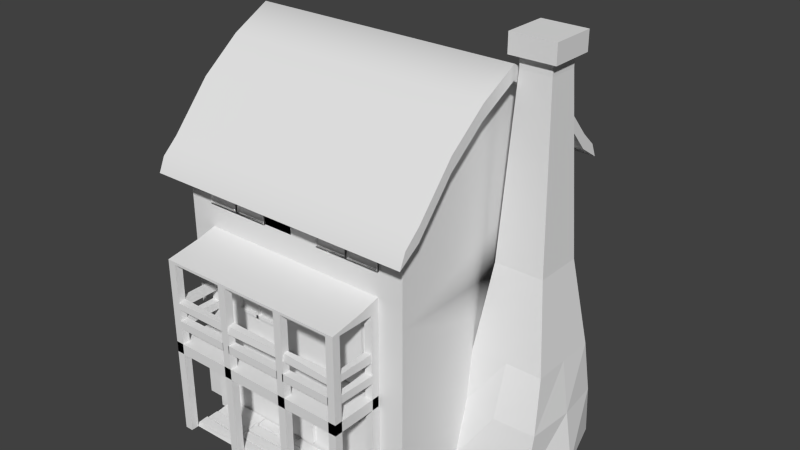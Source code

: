 # Source: Talo.blend  (saved by Blender 2.76.0; exported with 4.5.12 LTS)
import bpy
from mathutils import Matrix  # noqa: F401  (used for matrix-valued properties, if any)

bpy.ops.wm.read_factory_settings(use_empty=True)
scene = bpy.context.scene
scene.name = 'Scene'

# ---- collections
col_collection_1 = bpy.data.collections.new('Collection 1'); scene.collection.children.link(col_collection_1)

# ---- materials (node trees are filled in below, after node groups)
mat_material_072 = bpy.data.materials.new('Material.072')
mat_material_072.alpha_threshold = 0.0
mat_material_072.roughness = 0.5
mat_material_072.line_color = (0.0, 0.0, 0.0, 1.0)
mat_material_073 = bpy.data.materials.new('Material.073')
mat_material_073.alpha_threshold = 0.0
mat_material_073.roughness = 0.5
mat_material_073.line_color = (0.0, 0.0, 0.0, 1.0)
mat_material_074 = bpy.data.materials.new('Material.074')
mat_material_074.alpha_threshold = 0.0
mat_material_074.roughness = 0.5
mat_material_074.line_color = (0.0, 0.0, 0.0, 1.0)
mat_material_075 = bpy.data.materials.new('Material.075')
mat_material_075.alpha_threshold = 0.0
mat_material_075.roughness = 0.5
mat_material_075.line_color = (0.0, 0.0, 0.0, 1.0)
mat_material_076 = bpy.data.materials.new('Material.076')
mat_material_076.alpha_threshold = 0.0
mat_material_076.roughness = 0.5
mat_material_076.line_color = (0.0, 0.0, 0.0, 1.0)
mat_material_077 = bpy.data.materials.new('Material.077')
mat_material_077.alpha_threshold = 0.0
mat_material_077.roughness = 0.5
mat_material_077.line_color = (0.0, 0.0, 0.0, 1.0)
mat_material_078 = bpy.data.materials.new('Material.078')
mat_material_078.alpha_threshold = 0.0
mat_material_078.roughness = 0.5
mat_material_078.line_color = (0.0, 0.0, 0.0, 1.0)
mat_material_079 = bpy.data.materials.new('Material.079')
mat_material_079.alpha_threshold = 0.0
mat_material_079.roughness = 0.5
mat_material_079.line_color = (0.0, 0.0, 0.0, 1.0)
mat_material_080 = bpy.data.materials.new('Material.080')
mat_material_080.alpha_threshold = 0.0
mat_material_080.roughness = 0.5
mat_material_080.line_color = (0.0, 0.0, 0.0, 1.0)
mat_material_081 = bpy.data.materials.new('Material.081')
mat_material_081.alpha_threshold = 0.0
mat_material_081.roughness = 0.5
mat_material_081.line_color = (0.0, 0.0, 0.0, 1.0)
mat_material_082 = bpy.data.materials.new('Material.082')
mat_material_082.alpha_threshold = 0.0
mat_material_082.roughness = 0.5
mat_material_082.line_color = (0.0, 0.0, 0.0, 1.0)
mat_material_083 = bpy.data.materials.new('Material.083')
mat_material_083.alpha_threshold = 0.0
mat_material_083.roughness = 0.5
mat_material_083.line_color = (0.0, 0.0, 0.0, 1.0)
mat_material_084 = bpy.data.materials.new('Material.084')
mat_material_084.alpha_threshold = 0.0
mat_material_084.roughness = 0.5
mat_material_084.line_color = (0.0, 0.0, 0.0, 1.0)
mat_material_085 = bpy.data.materials.new('Material.085')
mat_material_085.alpha_threshold = 0.0
mat_material_085.roughness = 0.5
mat_material_085.line_color = (0.0, 0.0, 0.0, 1.0)
mat_material_086 = bpy.data.materials.new('Material.086')
mat_material_086.alpha_threshold = 0.0
mat_material_086.roughness = 0.5
mat_material_086.line_color = (0.0, 0.0, 0.0, 1.0)
mat_material_087 = bpy.data.materials.new('Material.087')
mat_material_087.alpha_threshold = 0.0
mat_material_087.roughness = 0.5
mat_material_087.line_color = (0.0, 0.0, 0.0, 1.0)
mat_material_088 = bpy.data.materials.new('Material.088')
mat_material_088.alpha_threshold = 0.0
mat_material_088.roughness = 0.5
mat_material_088.line_color = (0.0, 0.0, 0.0, 1.0)
mat_material_089 = bpy.data.materials.new('Material.089')
mat_material_089.alpha_threshold = 0.0
mat_material_089.roughness = 0.5
mat_material_089.line_color = (0.0, 0.0, 0.0, 1.0)
mat_material_090 = bpy.data.materials.new('Material.090')
mat_material_090.alpha_threshold = 0.0
mat_material_090.roughness = 0.5
mat_material_090.line_color = (0.0, 0.0, 0.0, 1.0)
mat_material_091 = bpy.data.materials.new('Material.091')
mat_material_091.alpha_threshold = 0.0
mat_material_091.roughness = 0.5
mat_material_091.line_color = (0.0, 0.0, 0.0, 1.0)
mat_material_092 = bpy.data.materials.new('Material.092')
mat_material_092.alpha_threshold = 0.0
mat_material_092.roughness = 0.5
mat_material_092.line_color = (0.0, 0.0, 0.0, 1.0)
mat_material_093 = bpy.data.materials.new('Material.093')
mat_material_093.alpha_threshold = 0.0
mat_material_093.roughness = 0.5
mat_material_093.line_color = (0.0, 0.0, 0.0, 1.0)
mat_material_094 = bpy.data.materials.new('Material.094')
mat_material_094.alpha_threshold = 0.0
mat_material_094.roughness = 0.5
mat_material_094.line_color = (0.0, 0.0, 0.0, 1.0)
mat_material_095 = bpy.data.materials.new('Material.095')
mat_material_095.alpha_threshold = 0.0
mat_material_095.roughness = 0.5
mat_material_095.line_color = (0.0, 0.0, 0.0, 1.0)
mat_material_096 = bpy.data.materials.new('Material.096')
mat_material_096.alpha_threshold = 0.0
mat_material_096.roughness = 0.5
mat_material_096.line_color = (0.0, 0.0, 0.0, 1.0)
mat_material_097 = bpy.data.materials.new('Material.097')
mat_material_097.alpha_threshold = 0.0
mat_material_097.roughness = 0.5
mat_material_097.line_color = (0.0, 0.0, 0.0, 1.0)
mat_material_098 = bpy.data.materials.new('Material.098')
mat_material_098.alpha_threshold = 0.0
mat_material_098.roughness = 0.5
mat_material_098.line_color = (0.0, 0.0, 0.0, 1.0)
mat_material_099 = bpy.data.materials.new('Material.099')
mat_material_099.alpha_threshold = 0.0
mat_material_099.roughness = 0.5
mat_material_099.line_color = (0.0, 0.0, 0.0, 1.0)
mat_material_100 = bpy.data.materials.new('Material.100')
mat_material_100.alpha_threshold = 0.0
mat_material_100.roughness = 0.5
mat_material_100.line_color = (0.0, 0.0, 0.0, 1.0)
mat_material_007 = bpy.data.materials.new('Material.007')
mat_material_007.alpha_threshold = 0.0
mat_material_007.roughness = 0.5
mat_material_007.line_color = (0.0, 0.0, 0.0, 1.0)
mat_material = bpy.data.materials.new('Material')
mat_material.alpha_threshold = 0.0
mat_material.roughness = 0.5
mat_material.line_color = (0.0, 0.0, 0.0, 1.0)
mat_material_001 = bpy.data.materials.new('Material.001')
mat_material_001.alpha_threshold = 0.0
mat_material_001.roughness = 0.5
mat_material_001.line_color = (0.0, 0.0, 0.0, 1.0)
mat_material_004 = bpy.data.materials.new('Material.004')
mat_material_004.alpha_threshold = 0.0
mat_material_004.roughness = 0.5
mat_material_004.line_color = (0.0, 0.0, 0.0, 1.0)
mat_material_005 = bpy.data.materials.new('Material.005')
mat_material_005.alpha_threshold = 0.0
mat_material_005.roughness = 0.5
mat_material_005.line_color = (0.0, 0.0, 0.0, 1.0)
mat_material_008 = bpy.data.materials.new('Material.008')
mat_material_008.alpha_threshold = 0.0
mat_material_008.roughness = 0.5
mat_material_008.line_color = (0.0, 0.0, 0.0, 1.0)
mat_material_002 = bpy.data.materials.new('Material.002')
mat_material_002.alpha_threshold = 0.0
mat_material_002.roughness = 0.5
mat_material_002.line_color = (0.0, 0.0, 0.0, 1.0)
mat_material_003 = bpy.data.materials.new('Material.003')
mat_material_003.alpha_threshold = 0.0
mat_material_003.roughness = 0.5
mat_material_003.line_color = (0.0, 0.0, 0.0, 1.0)
mat_material_009 = bpy.data.materials.new('Material.009')
mat_material_009.alpha_threshold = 0.0
mat_material_009.roughness = 0.5
mat_material_009.line_color = (0.0, 0.0, 0.0, 1.0)
mat_material_010 = bpy.data.materials.new('Material.010')
mat_material_010.alpha_threshold = 0.0
mat_material_010.roughness = 0.5
mat_material_010.line_color = (0.0, 0.0, 0.0, 1.0)
mat_material_011 = bpy.data.materials.new('Material.011')
mat_material_011.alpha_threshold = 0.0
mat_material_011.roughness = 0.5
mat_material_011.line_color = (0.0, 0.0, 0.0, 1.0)
mat_material_012 = bpy.data.materials.new('Material.012')
mat_material_012.alpha_threshold = 0.0
mat_material_012.roughness = 0.5
mat_material_012.line_color = (0.0, 0.0, 0.0, 1.0)
mat_material_013 = bpy.data.materials.new('Material.013')
mat_material_013.alpha_threshold = 0.0
mat_material_013.roughness = 0.5
mat_material_013.line_color = (0.0, 0.0, 0.0, 1.0)
mat_material_014 = bpy.data.materials.new('Material.014')
mat_material_014.alpha_threshold = 0.0
mat_material_014.roughness = 0.5
mat_material_014.line_color = (0.0, 0.0, 0.0, 1.0)
mat_material_056 = bpy.data.materials.new('Material.056')
mat_material_056.alpha_threshold = 0.0
mat_material_056.roughness = 0.5
mat_material_056.line_color = (0.0, 0.0, 0.0, 1.0)
mat_material_057 = bpy.data.materials.new('Material.057')
mat_material_057.alpha_threshold = 0.0
mat_material_057.roughness = 0.5
mat_material_057.line_color = (0.0, 0.0, 0.0, 1.0)
mat_material_058 = bpy.data.materials.new('Material.058')
mat_material_058.alpha_threshold = 0.0
mat_material_058.roughness = 0.5
mat_material_058.line_color = (0.0, 0.0, 0.0, 1.0)
mat_material_059 = bpy.data.materials.new('Material.059')
mat_material_059.alpha_threshold = 0.0
mat_material_059.roughness = 0.5
mat_material_059.line_color = (0.0, 0.0, 0.0, 1.0)
mat_material_060 = bpy.data.materials.new('Material.060')
mat_material_060.alpha_threshold = 0.0
mat_material_060.roughness = 0.5
mat_material_060.line_color = (0.0, 0.0, 0.0, 1.0)
mat_material_061 = bpy.data.materials.new('Material.061')
mat_material_061.alpha_threshold = 0.0
mat_material_061.roughness = 0.5
mat_material_061.line_color = (0.0, 0.0, 0.0, 1.0)
mat_material_062 = bpy.data.materials.new('Material.062')
mat_material_062.alpha_threshold = 0.0
mat_material_062.roughness = 0.5
mat_material_062.line_color = (0.0, 0.0, 0.0, 1.0)
mat_material_063 = bpy.data.materials.new('Material.063')
mat_material_063.alpha_threshold = 0.0
mat_material_063.roughness = 0.5
mat_material_063.line_color = (0.0, 0.0, 0.0, 1.0)
mat_material_064 = bpy.data.materials.new('Material.064')
mat_material_064.alpha_threshold = 0.0
mat_material_064.roughness = 0.5
mat_material_064.line_color = (0.0, 0.0, 0.0, 1.0)
mat_material_065 = bpy.data.materials.new('Material.065')
mat_material_065.alpha_threshold = 0.0
mat_material_065.roughness = 0.5
mat_material_065.line_color = (0.0, 0.0, 0.0, 1.0)
mat_material_066 = bpy.data.materials.new('Material.066')
mat_material_066.alpha_threshold = 0.0
mat_material_066.roughness = 0.5
mat_material_066.line_color = (0.0, 0.0, 0.0, 1.0)
mat_material_067 = bpy.data.materials.new('Material.067')
mat_material_067.alpha_threshold = 0.0
mat_material_067.roughness = 0.5
mat_material_067.line_color = (0.0, 0.0, 0.0, 1.0)
mat_material_068 = bpy.data.materials.new('Material.068')
mat_material_068.alpha_threshold = 0.0
mat_material_068.roughness = 0.5
mat_material_068.line_color = (0.0, 0.0, 0.0, 1.0)
mat_material_069 = bpy.data.materials.new('Material.069')
mat_material_069.alpha_threshold = 0.0
mat_material_069.roughness = 0.5
mat_material_069.line_color = (0.0, 0.0, 0.0, 1.0)
mat_material_016 = bpy.data.materials.new('Material.016')
mat_material_016.alpha_threshold = 0.0
mat_material_016.roughness = 0.5
mat_material_016.line_color = (0.0, 0.0, 0.0, 1.0)
mat_material_188 = bpy.data.materials.new('Material.188')
mat_material_188.alpha_threshold = 0.0
mat_material_188.roughness = 0.5
mat_material_188.line_color = (0.0, 0.0, 0.0, 1.0)
mat_material_189 = bpy.data.materials.new('Material.189')
mat_material_189.alpha_threshold = 0.0
mat_material_189.roughness = 0.5
mat_material_189.line_color = (0.0, 0.0, 0.0, 1.0)
mat_material_190 = bpy.data.materials.new('Material.190')
mat_material_190.alpha_threshold = 0.0
mat_material_190.roughness = 0.5
mat_material_190.line_color = (0.0, 0.0, 0.0, 1.0)
mat_material_191 = bpy.data.materials.new('Material.191')
mat_material_191.alpha_threshold = 0.0
mat_material_191.roughness = 0.5
mat_material_191.line_color = (0.0, 0.0, 0.0, 1.0)
mat_material_192 = bpy.data.materials.new('Material.192')
mat_material_192.alpha_threshold = 0.0
mat_material_192.roughness = 0.5
mat_material_192.line_color = (0.0, 0.0, 0.0, 1.0)
mat_material_193 = bpy.data.materials.new('Material.193')
mat_material_193.alpha_threshold = 0.0
mat_material_193.roughness = 0.5
mat_material_193.line_color = (0.0, 0.0, 0.0, 1.0)
mat_material_194 = bpy.data.materials.new('Material.194')
mat_material_194.alpha_threshold = 0.0
mat_material_194.roughness = 0.5
mat_material_194.line_color = (0.0, 0.0, 0.0, 1.0)
mat_material_195 = bpy.data.materials.new('Material.195')
mat_material_195.alpha_threshold = 0.0
mat_material_195.roughness = 0.5
mat_material_195.line_color = (0.0, 0.0, 0.0, 1.0)
mat_material_196 = bpy.data.materials.new('Material.196')
mat_material_196.alpha_threshold = 0.0
mat_material_196.roughness = 0.5
mat_material_196.line_color = (0.0, 0.0, 0.0, 1.0)
mat_material_197 = bpy.data.materials.new('Material.197')
mat_material_197.alpha_threshold = 0.0
mat_material_197.roughness = 0.5
mat_material_197.line_color = (0.0, 0.0, 0.0, 1.0)
mat_material_198 = bpy.data.materials.new('Material.198')
mat_material_198.alpha_threshold = 0.0
mat_material_198.roughness = 0.5
mat_material_198.line_color = (0.0, 0.0, 0.0, 1.0)
mat_material_199 = bpy.data.materials.new('Material.199')
mat_material_199.alpha_threshold = 0.0
mat_material_199.roughness = 0.5
mat_material_199.line_color = (0.0, 0.0, 0.0, 1.0)
mat_material_200 = bpy.data.materials.new('Material.200')
mat_material_200.alpha_threshold = 0.0
mat_material_200.roughness = 0.5
mat_material_200.line_color = (0.0, 0.0, 0.0, 1.0)
mat_material_201 = bpy.data.materials.new('Material.201')
mat_material_201.alpha_threshold = 0.0
mat_material_201.roughness = 0.5
mat_material_201.line_color = (0.0, 0.0, 0.0, 1.0)
mat_material_202 = bpy.data.materials.new('Material.202')
mat_material_202.alpha_threshold = 0.0
mat_material_202.roughness = 0.5
mat_material_202.line_color = (0.0, 0.0, 0.0, 1.0)
mat_material_203 = bpy.data.materials.new('Material.203')
mat_material_203.alpha_threshold = 0.0
mat_material_203.roughness = 0.5
mat_material_203.line_color = (0.0, 0.0, 0.0, 1.0)
mat_material_204 = bpy.data.materials.new('Material.204')
mat_material_204.alpha_threshold = 0.0
mat_material_204.roughness = 0.5
mat_material_204.line_color = (0.0, 0.0, 0.0, 1.0)
mat_material_205 = bpy.data.materials.new('Material.205')
mat_material_205.alpha_threshold = 0.0
mat_material_205.roughness = 0.5
mat_material_205.line_color = (0.0, 0.0, 0.0, 1.0)
mat_material_206 = bpy.data.materials.new('Material.206')
mat_material_206.alpha_threshold = 0.0
mat_material_206.roughness = 0.5
mat_material_206.line_color = (0.0, 0.0, 0.0, 1.0)
mat_material_207 = bpy.data.materials.new('Material.207')
mat_material_207.alpha_threshold = 0.0
mat_material_207.roughness = 0.5
mat_material_207.line_color = (0.0, 0.0, 0.0, 1.0)
mat_material_208 = bpy.data.materials.new('Material.208')
mat_material_208.alpha_threshold = 0.0
mat_material_208.roughness = 0.5
mat_material_208.line_color = (0.0, 0.0, 0.0, 1.0)
mat_material_209 = bpy.data.materials.new('Material.209')
mat_material_209.alpha_threshold = 0.0
mat_material_209.roughness = 0.5
mat_material_209.line_color = (0.0, 0.0, 0.0, 1.0)
mat_material_210 = bpy.data.materials.new('Material.210')
mat_material_210.alpha_threshold = 0.0
mat_material_210.roughness = 0.5
mat_material_210.line_color = (0.0, 0.0, 0.0, 1.0)
mat_material_211 = bpy.data.materials.new('Material.211')
mat_material_211.alpha_threshold = 0.0
mat_material_211.roughness = 0.5
mat_material_211.line_color = (0.0, 0.0, 0.0, 1.0)
mat_material_212 = bpy.data.materials.new('Material.212')
mat_material_212.alpha_threshold = 0.0
mat_material_212.roughness = 0.5
mat_material_212.line_color = (0.0, 0.0, 0.0, 1.0)
mat_material_213 = bpy.data.materials.new('Material.213')
mat_material_213.alpha_threshold = 0.0
mat_material_213.roughness = 0.5
mat_material_213.line_color = (0.0, 0.0, 0.0, 1.0)
mat_material_214 = bpy.data.materials.new('Material.214')
mat_material_214.alpha_threshold = 0.0
mat_material_214.roughness = 0.5
mat_material_214.line_color = (0.0, 0.0, 0.0, 1.0)
mat_material_215 = bpy.data.materials.new('Material.215')
mat_material_215.alpha_threshold = 0.0
mat_material_215.roughness = 0.5
mat_material_215.line_color = (0.0, 0.0, 0.0, 1.0)
mat_material_216 = bpy.data.materials.new('Material.216')
mat_material_216.alpha_threshold = 0.0
mat_material_216.roughness = 0.5
mat_material_216.line_color = (0.0, 0.0, 0.0, 1.0)
mat_material_217 = bpy.data.materials.new('Material.217')
mat_material_217.alpha_threshold = 0.0
mat_material_217.roughness = 0.5
mat_material_217.line_color = (0.0, 0.0, 0.0, 1.0)
mat_material_218 = bpy.data.materials.new('Material.218')
mat_material_218.alpha_threshold = 0.0
mat_material_218.roughness = 0.5
mat_material_218.line_color = (0.0, 0.0, 0.0, 1.0)
mat_material_219 = bpy.data.materials.new('Material.219')
mat_material_219.alpha_threshold = 0.0
mat_material_219.roughness = 0.5
mat_material_219.line_color = (0.0, 0.0, 0.0, 1.0)
mat_material_220 = bpy.data.materials.new('Material.220')
mat_material_220.alpha_threshold = 0.0
mat_material_220.roughness = 0.5
mat_material_220.line_color = (0.0, 0.0, 0.0, 1.0)
mat_material_221 = bpy.data.materials.new('Material.221')
mat_material_221.alpha_threshold = 0.0
mat_material_221.roughness = 0.5
mat_material_221.line_color = (0.0, 0.0, 0.0, 1.0)
mat_material_222 = bpy.data.materials.new('Material.222')
mat_material_222.alpha_threshold = 0.0
mat_material_222.roughness = 0.5
mat_material_222.line_color = (0.0, 0.0, 0.0, 1.0)
mat_material_223 = bpy.data.materials.new('Material.223')
mat_material_223.alpha_threshold = 0.0
mat_material_223.roughness = 0.5
mat_material_223.line_color = (0.0, 0.0, 0.0, 1.0)
mat_material_224 = bpy.data.materials.new('Material.224')
mat_material_224.alpha_threshold = 0.0
mat_material_224.roughness = 0.5
mat_material_224.line_color = (0.0, 0.0, 0.0, 1.0)
mat_material_225 = bpy.data.materials.new('Material.225')
mat_material_225.alpha_threshold = 0.0
mat_material_225.roughness = 0.5
mat_material_225.line_color = (0.0, 0.0, 0.0, 1.0)
mat_material_226 = bpy.data.materials.new('Material.226')
mat_material_226.alpha_threshold = 0.0
mat_material_226.roughness = 0.5
mat_material_226.line_color = (0.0, 0.0, 0.0, 1.0)
mat_material_227 = bpy.data.materials.new('Material.227')
mat_material_227.alpha_threshold = 0.0
mat_material_227.roughness = 0.5
mat_material_227.line_color = (0.0, 0.0, 0.0, 1.0)
mat_material_228 = bpy.data.materials.new('Material.228')
mat_material_228.alpha_threshold = 0.0
mat_material_228.roughness = 0.5
mat_material_228.line_color = (0.0, 0.0, 0.0, 1.0)
mat_material_229 = bpy.data.materials.new('Material.229')
mat_material_229.alpha_threshold = 0.0
mat_material_229.roughness = 0.5
mat_material_229.line_color = (0.0, 0.0, 0.0, 1.0)
mat_material_230 = bpy.data.materials.new('Material.230')
mat_material_230.alpha_threshold = 0.0
mat_material_230.roughness = 0.5
mat_material_230.line_color = (0.0, 0.0, 0.0, 1.0)
mat_material_231 = bpy.data.materials.new('Material.231')
mat_material_231.alpha_threshold = 0.0
mat_material_231.roughness = 0.5
mat_material_231.line_color = (0.0, 0.0, 0.0, 1.0)
mat_material_232 = bpy.data.materials.new('Material.232')
mat_material_232.alpha_threshold = 0.0
mat_material_232.roughness = 0.5
mat_material_232.line_color = (0.0, 0.0, 0.0, 1.0)
mat_material_233 = bpy.data.materials.new('Material.233')
mat_material_233.alpha_threshold = 0.0
mat_material_233.roughness = 0.5
mat_material_233.line_color = (0.0, 0.0, 0.0, 1.0)
mat_material_234 = bpy.data.materials.new('Material.234')
mat_material_234.alpha_threshold = 0.0
mat_material_234.roughness = 0.5
mat_material_234.line_color = (0.0, 0.0, 0.0, 1.0)
mat_material_235 = bpy.data.materials.new('Material.235')
mat_material_235.alpha_threshold = 0.0
mat_material_235.roughness = 0.5
mat_material_235.line_color = (0.0, 0.0, 0.0, 1.0)
mat_material_236 = bpy.data.materials.new('Material.236')
mat_material_236.alpha_threshold = 0.0
mat_material_236.roughness = 0.5
mat_material_236.line_color = (0.0, 0.0, 0.0, 1.0)
mat_material_237 = bpy.data.materials.new('Material.237')
mat_material_237.alpha_threshold = 0.0
mat_material_237.roughness = 0.5
mat_material_237.line_color = (0.0, 0.0, 0.0, 1.0)
mat_material_238 = bpy.data.materials.new('Material.238')
mat_material_238.alpha_threshold = 0.0
mat_material_238.roughness = 0.5
mat_material_238.line_color = (0.0, 0.0, 0.0, 1.0)
mat_material_239 = bpy.data.materials.new('Material.239')
mat_material_239.alpha_threshold = 0.0
mat_material_239.roughness = 0.5
mat_material_239.line_color = (0.0, 0.0, 0.0, 1.0)
mat_material_240 = bpy.data.materials.new('Material.240')
mat_material_240.alpha_threshold = 0.0
mat_material_240.roughness = 0.5
mat_material_240.line_color = (0.0, 0.0, 0.0, 1.0)
mat_material_241 = bpy.data.materials.new('Material.241')
mat_material_241.alpha_threshold = 0.0
mat_material_241.roughness = 0.5
mat_material_241.line_color = (0.0, 0.0, 0.0, 1.0)
mat_material_242 = bpy.data.materials.new('Material.242')
mat_material_242.alpha_threshold = 0.0
mat_material_242.roughness = 0.5
mat_material_242.line_color = (0.0, 0.0, 0.0, 1.0)
mat_material_243 = bpy.data.materials.new('Material.243')
mat_material_243.alpha_threshold = 0.0
mat_material_243.roughness = 0.5
mat_material_243.line_color = (0.0, 0.0, 0.0, 1.0)
mat_material_244 = bpy.data.materials.new('Material.244')
mat_material_244.alpha_threshold = 0.0
mat_material_244.roughness = 0.5
mat_material_244.line_color = (0.0, 0.0, 0.0, 1.0)
mat_material_245 = bpy.data.materials.new('Material.245')
mat_material_245.alpha_threshold = 0.0
mat_material_245.roughness = 0.5
mat_material_245.line_color = (0.0, 0.0, 0.0, 1.0)
mat_material_130 = bpy.data.materials.new('Material.130')
mat_material_130.alpha_threshold = 0.0
mat_material_130.roughness = 0.5
mat_material_130.line_color = (0.0, 0.0, 0.0, 1.0)
mat_material_131 = bpy.data.materials.new('Material.131')
mat_material_131.alpha_threshold = 0.0
mat_material_131.roughness = 0.5
mat_material_131.line_color = (0.0, 0.0, 0.0, 1.0)
mat_material_132 = bpy.data.materials.new('Material.132')
mat_material_132.alpha_threshold = 0.0
mat_material_132.roughness = 0.5
mat_material_132.line_color = (0.0, 0.0, 0.0, 1.0)
mat_material_133 = bpy.data.materials.new('Material.133')
mat_material_133.alpha_threshold = 0.0
mat_material_133.roughness = 0.5
mat_material_133.line_color = (0.0, 0.0, 0.0, 1.0)
mat_material_134 = bpy.data.materials.new('Material.134')
mat_material_134.alpha_threshold = 0.0
mat_material_134.roughness = 0.5
mat_material_134.line_color = (0.0, 0.0, 0.0, 1.0)
mat_material_135 = bpy.data.materials.new('Material.135')
mat_material_135.alpha_threshold = 0.0
mat_material_135.roughness = 0.5
mat_material_135.line_color = (0.0, 0.0, 0.0, 1.0)
mat_material_136 = bpy.data.materials.new('Material.136')
mat_material_136.alpha_threshold = 0.0
mat_material_136.roughness = 0.5
mat_material_136.line_color = (0.0, 0.0, 0.0, 1.0)
mat_material_137 = bpy.data.materials.new('Material.137')
mat_material_137.alpha_threshold = 0.0
mat_material_137.roughness = 0.5
mat_material_137.line_color = (0.0, 0.0, 0.0, 1.0)
mat_material_138 = bpy.data.materials.new('Material.138')
mat_material_138.alpha_threshold = 0.0
mat_material_138.roughness = 0.5
mat_material_138.line_color = (0.0, 0.0, 0.0, 1.0)
mat_material_139 = bpy.data.materials.new('Material.139')
mat_material_139.alpha_threshold = 0.0
mat_material_139.roughness = 0.5
mat_material_139.line_color = (0.0, 0.0, 0.0, 1.0)
mat_material_140 = bpy.data.materials.new('Material.140')
mat_material_140.alpha_threshold = 0.0
mat_material_140.roughness = 0.5
mat_material_140.line_color = (0.0, 0.0, 0.0, 1.0)
mat_material_141 = bpy.data.materials.new('Material.141')
mat_material_141.alpha_threshold = 0.0
mat_material_141.roughness = 0.5
mat_material_141.line_color = (0.0, 0.0, 0.0, 1.0)
mat_material_142 = bpy.data.materials.new('Material.142')
mat_material_142.alpha_threshold = 0.0
mat_material_142.roughness = 0.5
mat_material_142.line_color = (0.0, 0.0, 0.0, 1.0)
mat_material_143 = bpy.data.materials.new('Material.143')
mat_material_143.alpha_threshold = 0.0
mat_material_143.roughness = 0.5
mat_material_143.line_color = (0.0, 0.0, 0.0, 1.0)
mat_material_144 = bpy.data.materials.new('Material.144')
mat_material_144.alpha_threshold = 0.0
mat_material_144.roughness = 0.5
mat_material_144.line_color = (0.0, 0.0, 0.0, 1.0)
mat_material_145 = bpy.data.materials.new('Material.145')
mat_material_145.alpha_threshold = 0.0
mat_material_145.roughness = 0.5
mat_material_145.line_color = (0.0, 0.0, 0.0, 1.0)
mat_material_146 = bpy.data.materials.new('Material.146')
mat_material_146.alpha_threshold = 0.0
mat_material_146.roughness = 0.5
mat_material_146.line_color = (0.0, 0.0, 0.0, 1.0)
mat_material_147 = bpy.data.materials.new('Material.147')
mat_material_147.alpha_threshold = 0.0
mat_material_147.roughness = 0.5
mat_material_147.line_color = (0.0, 0.0, 0.0, 1.0)
mat_material_148 = bpy.data.materials.new('Material.148')
mat_material_148.alpha_threshold = 0.0
mat_material_148.roughness = 0.5
mat_material_148.line_color = (0.0, 0.0, 0.0, 1.0)
mat_material_149 = bpy.data.materials.new('Material.149')
mat_material_149.alpha_threshold = 0.0
mat_material_149.roughness = 0.5
mat_material_149.line_color = (0.0, 0.0, 0.0, 1.0)
mat_material_150 = bpy.data.materials.new('Material.150')
mat_material_150.alpha_threshold = 0.0
mat_material_150.roughness = 0.5
mat_material_150.line_color = (0.0, 0.0, 0.0, 1.0)
mat_material_151 = bpy.data.materials.new('Material.151')
mat_material_151.alpha_threshold = 0.0
mat_material_151.roughness = 0.5
mat_material_151.line_color = (0.0, 0.0, 0.0, 1.0)
mat_material_152 = bpy.data.materials.new('Material.152')
mat_material_152.alpha_threshold = 0.0
mat_material_152.roughness = 0.5
mat_material_152.line_color = (0.0, 0.0, 0.0, 1.0)
mat_material_153 = bpy.data.materials.new('Material.153')
mat_material_153.alpha_threshold = 0.0
mat_material_153.roughness = 0.5
mat_material_153.line_color = (0.0, 0.0, 0.0, 1.0)
mat_material_154 = bpy.data.materials.new('Material.154')
mat_material_154.alpha_threshold = 0.0
mat_material_154.roughness = 0.5
mat_material_154.line_color = (0.0, 0.0, 0.0, 1.0)
mat_material_155 = bpy.data.materials.new('Material.155')
mat_material_155.alpha_threshold = 0.0
mat_material_155.roughness = 0.5
mat_material_155.line_color = (0.0, 0.0, 0.0, 1.0)
mat_material_156 = bpy.data.materials.new('Material.156')
mat_material_156.alpha_threshold = 0.0
mat_material_156.roughness = 0.5
mat_material_156.line_color = (0.0, 0.0, 0.0, 1.0)
mat_material_157 = bpy.data.materials.new('Material.157')
mat_material_157.alpha_threshold = 0.0
mat_material_157.roughness = 0.5
mat_material_157.line_color = (0.0, 0.0, 0.0, 1.0)
mat_material_158 = bpy.data.materials.new('Material.158')
mat_material_158.alpha_threshold = 0.0
mat_material_158.roughness = 0.5
mat_material_158.line_color = (0.0, 0.0, 0.0, 1.0)
mat_material_159 = bpy.data.materials.new('Material.159')
mat_material_159.alpha_threshold = 0.0
mat_material_159.roughness = 0.5
mat_material_159.line_color = (0.0, 0.0, 0.0, 1.0)
mat_material_160 = bpy.data.materials.new('Material.160')
mat_material_160.alpha_threshold = 0.0
mat_material_160.roughness = 0.5
mat_material_160.line_color = (0.0, 0.0, 0.0, 1.0)
mat_material_161 = bpy.data.materials.new('Material.161')
mat_material_161.alpha_threshold = 0.0
mat_material_161.roughness = 0.5
mat_material_161.line_color = (0.0, 0.0, 0.0, 1.0)
mat_material_162 = bpy.data.materials.new('Material.162')
mat_material_162.alpha_threshold = 0.0
mat_material_162.roughness = 0.5
mat_material_162.line_color = (0.0, 0.0, 0.0, 1.0)
mat_material_163 = bpy.data.materials.new('Material.163')
mat_material_163.alpha_threshold = 0.0
mat_material_163.roughness = 0.5
mat_material_163.line_color = (0.0, 0.0, 0.0, 1.0)
mat_material_164 = bpy.data.materials.new('Material.164')
mat_material_164.alpha_threshold = 0.0
mat_material_164.roughness = 0.5
mat_material_164.line_color = (0.0, 0.0, 0.0, 1.0)
mat_material_165 = bpy.data.materials.new('Material.165')
mat_material_165.alpha_threshold = 0.0
mat_material_165.roughness = 0.5
mat_material_165.line_color = (0.0, 0.0, 0.0, 1.0)
mat_material_166 = bpy.data.materials.new('Material.166')
mat_material_166.alpha_threshold = 0.0
mat_material_166.roughness = 0.5
mat_material_166.line_color = (0.0, 0.0, 0.0, 1.0)
mat_material_167 = bpy.data.materials.new('Material.167')
mat_material_167.alpha_threshold = 0.0
mat_material_167.roughness = 0.5
mat_material_167.line_color = (0.0, 0.0, 0.0, 1.0)
mat_material_168 = bpy.data.materials.new('Material.168')
mat_material_168.alpha_threshold = 0.0
mat_material_168.roughness = 0.5
mat_material_168.line_color = (0.0, 0.0, 0.0, 1.0)
mat_material_169 = bpy.data.materials.new('Material.169')
mat_material_169.alpha_threshold = 0.0
mat_material_169.roughness = 0.5
mat_material_169.line_color = (0.0, 0.0, 0.0, 1.0)
mat_material_170 = bpy.data.materials.new('Material.170')
mat_material_170.alpha_threshold = 0.0
mat_material_170.roughness = 0.5
mat_material_170.line_color = (0.0, 0.0, 0.0, 1.0)
mat_material_171 = bpy.data.materials.new('Material.171')
mat_material_171.alpha_threshold = 0.0
mat_material_171.roughness = 0.5
mat_material_171.line_color = (0.0, 0.0, 0.0, 1.0)
mat_material_172 = bpy.data.materials.new('Material.172')
mat_material_172.alpha_threshold = 0.0
mat_material_172.roughness = 0.5
mat_material_172.line_color = (0.0, 0.0, 0.0, 1.0)
mat_material_173 = bpy.data.materials.new('Material.173')
mat_material_173.alpha_threshold = 0.0
mat_material_173.roughness = 0.5
mat_material_173.line_color = (0.0, 0.0, 0.0, 1.0)
mat_material_174 = bpy.data.materials.new('Material.174')
mat_material_174.alpha_threshold = 0.0
mat_material_174.roughness = 0.5
mat_material_174.line_color = (0.0, 0.0, 0.0, 1.0)
mat_material_175 = bpy.data.materials.new('Material.175')
mat_material_175.alpha_threshold = 0.0
mat_material_175.roughness = 0.5
mat_material_175.line_color = (0.0, 0.0, 0.0, 1.0)
mat_material_176 = bpy.data.materials.new('Material.176')
mat_material_176.alpha_threshold = 0.0
mat_material_176.roughness = 0.5
mat_material_176.line_color = (0.0, 0.0, 0.0, 1.0)
mat_material_177 = bpy.data.materials.new('Material.177')
mat_material_177.alpha_threshold = 0.0
mat_material_177.roughness = 0.5
mat_material_177.line_color = (0.0, 0.0, 0.0, 1.0)
mat_material_178 = bpy.data.materials.new('Material.178')
mat_material_178.alpha_threshold = 0.0
mat_material_178.roughness = 0.5
mat_material_178.line_color = (0.0, 0.0, 0.0, 1.0)
mat_material_179 = bpy.data.materials.new('Material.179')
mat_material_179.alpha_threshold = 0.0
mat_material_179.roughness = 0.5
mat_material_179.line_color = (0.0, 0.0, 0.0, 1.0)
mat_material_180 = bpy.data.materials.new('Material.180')
mat_material_180.alpha_threshold = 0.0
mat_material_180.roughness = 0.5
mat_material_180.line_color = (0.0, 0.0, 0.0, 1.0)
mat_material_181 = bpy.data.materials.new('Material.181')
mat_material_181.alpha_threshold = 0.0
mat_material_181.roughness = 0.5
mat_material_181.line_color = (0.0, 0.0, 0.0, 1.0)
mat_material_182 = bpy.data.materials.new('Material.182')
mat_material_182.alpha_threshold = 0.0
mat_material_182.roughness = 0.5
mat_material_182.line_color = (0.0, 0.0, 0.0, 1.0)
mat_material_183 = bpy.data.materials.new('Material.183')
mat_material_183.alpha_threshold = 0.0
mat_material_183.roughness = 0.5
mat_material_183.line_color = (0.0, 0.0, 0.0, 1.0)
mat_material_184 = bpy.data.materials.new('Material.184')
mat_material_184.alpha_threshold = 0.0
mat_material_184.roughness = 0.5
mat_material_184.line_color = (0.0, 0.0, 0.0, 1.0)
mat_material_185 = bpy.data.materials.new('Material.185')
mat_material_185.alpha_threshold = 0.0
mat_material_185.roughness = 0.5
mat_material_185.line_color = (0.0, 0.0, 0.0, 1.0)
mat_material_186 = bpy.data.materials.new('Material.186')
mat_material_186.alpha_threshold = 0.0
mat_material_186.roughness = 0.5
mat_material_186.line_color = (0.0, 0.0, 0.0, 1.0)
mat_material_187 = bpy.data.materials.new('Material.187')
mat_material_187.alpha_threshold = 0.0
mat_material_187.roughness = 0.5
mat_material_187.line_color = (0.0, 0.0, 0.0, 1.0)
mat_material_006 = bpy.data.materials.new('Material.006')
mat_material_006.alpha_threshold = 0.0
mat_material_006.roughness = 0.5
mat_material_006.line_color = (0.0, 0.0, 0.0, 1.0)
mat_material_029 = bpy.data.materials.new('Material.029')
mat_material_029.alpha_threshold = 0.0
mat_material_029.roughness = 0.5
mat_material_029.line_color = (0.0, 0.0, 0.0, 1.0)
mat_material_030 = bpy.data.materials.new('Material.030')
mat_material_030.alpha_threshold = 0.0
mat_material_030.roughness = 0.5
mat_material_030.line_color = (0.0, 0.0, 0.0, 1.0)
mat_material_031 = bpy.data.materials.new('Material.031')
mat_material_031.alpha_threshold = 0.0
mat_material_031.roughness = 0.5
mat_material_031.line_color = (0.0, 0.0, 0.0, 1.0)
mat_material_032 = bpy.data.materials.new('Material.032')
mat_material_032.alpha_threshold = 0.0
mat_material_032.roughness = 0.5
mat_material_032.line_color = (0.0, 0.0, 0.0, 1.0)
mat_material_033 = bpy.data.materials.new('Material.033')
mat_material_033.alpha_threshold = 0.0
mat_material_033.roughness = 0.5
mat_material_033.line_color = (0.0, 0.0, 0.0, 1.0)
mat_material_034 = bpy.data.materials.new('Material.034')
mat_material_034.alpha_threshold = 0.0
mat_material_034.roughness = 0.5
mat_material_034.line_color = (0.0, 0.0, 0.0, 1.0)
mat_material_035 = bpy.data.materials.new('Material.035')
mat_material_035.alpha_threshold = 0.0
mat_material_035.roughness = 0.5
mat_material_035.line_color = (0.0, 0.0, 0.0, 1.0)
mat_material_036 = bpy.data.materials.new('Material.036')
mat_material_036.alpha_threshold = 0.0
mat_material_036.roughness = 0.5
mat_material_036.line_color = (0.0, 0.0, 0.0, 1.0)
mat_material_037 = bpy.data.materials.new('Material.037')
mat_material_037.alpha_threshold = 0.0
mat_material_037.roughness = 0.5
mat_material_037.line_color = (0.0, 0.0, 0.0, 1.0)
mat_material_038 = bpy.data.materials.new('Material.038')
mat_material_038.alpha_threshold = 0.0
mat_material_038.roughness = 0.5
mat_material_038.line_color = (0.0, 0.0, 0.0, 1.0)
mat_material_039 = bpy.data.materials.new('Material.039')
mat_material_039.alpha_threshold = 0.0
mat_material_039.roughness = 0.5
mat_material_039.line_color = (0.0, 0.0, 0.0, 1.0)
mat_material_040 = bpy.data.materials.new('Material.040')
mat_material_040.alpha_threshold = 0.0
mat_material_040.roughness = 0.5
mat_material_040.line_color = (0.0, 0.0, 0.0, 1.0)
mat_material_041 = bpy.data.materials.new('Material.041')
mat_material_041.alpha_threshold = 0.0
mat_material_041.roughness = 0.5
mat_material_041.line_color = (0.0, 0.0, 0.0, 1.0)
mat_material_015 = bpy.data.materials.new('Material.015')
mat_material_015.alpha_threshold = 0.0
mat_material_015.roughness = 0.5
mat_material_015.line_color = (0.0, 0.0, 0.0, 1.0)
mat_material_017 = bpy.data.materials.new('Material.017')
mat_material_017.alpha_threshold = 0.0
mat_material_017.roughness = 0.5
mat_material_017.line_color = (0.0, 0.0, 0.0, 1.0)
mat_material_018 = bpy.data.materials.new('Material.018')
mat_material_018.alpha_threshold = 0.0
mat_material_018.roughness = 0.5
mat_material_018.line_color = (0.0, 0.0, 0.0, 1.0)
mat_material_019 = bpy.data.materials.new('Material.019')
mat_material_019.alpha_threshold = 0.0
mat_material_019.roughness = 0.5
mat_material_019.line_color = (0.0, 0.0, 0.0, 1.0)
mat_material_020 = bpy.data.materials.new('Material.020')
mat_material_020.alpha_threshold = 0.0
mat_material_020.roughness = 0.5
mat_material_020.line_color = (0.0, 0.0, 0.0, 1.0)
mat_material_021 = bpy.data.materials.new('Material.021')
mat_material_021.alpha_threshold = 0.0
mat_material_021.roughness = 0.5
mat_material_021.line_color = (0.0, 0.0, 0.0, 1.0)
mat_material_022 = bpy.data.materials.new('Material.022')
mat_material_022.alpha_threshold = 0.0
mat_material_022.roughness = 0.5
mat_material_022.line_color = (0.0, 0.0, 0.0, 1.0)
mat_material_023 = bpy.data.materials.new('Material.023')
mat_material_023.alpha_threshold = 0.0
mat_material_023.roughness = 0.5
mat_material_023.line_color = (0.0, 0.0, 0.0, 1.0)
mat_material_024 = bpy.data.materials.new('Material.024')
mat_material_024.alpha_threshold = 0.0
mat_material_024.roughness = 0.5
mat_material_024.line_color = (0.0, 0.0, 0.0, 1.0)
mat_material_025 = bpy.data.materials.new('Material.025')
mat_material_025.alpha_threshold = 0.0
mat_material_025.roughness = 0.5
mat_material_025.line_color = (0.0, 0.0, 0.0, 1.0)
mat_material_026 = bpy.data.materials.new('Material.026')
mat_material_026.alpha_threshold = 0.0
mat_material_026.roughness = 0.5
mat_material_026.line_color = (0.0, 0.0, 0.0, 1.0)
mat_material_027 = bpy.data.materials.new('Material.027')
mat_material_027.alpha_threshold = 0.0
mat_material_027.roughness = 0.5
mat_material_027.line_color = (0.0, 0.0, 0.0, 1.0)
mat_material_028 = bpy.data.materials.new('Material.028')
mat_material_028.alpha_threshold = 0.0
mat_material_028.roughness = 0.5
mat_material_028.line_color = (0.0, 0.0, 0.0, 1.0)
mat_material_042 = bpy.data.materials.new('Material.042')
mat_material_042.alpha_threshold = 0.0
mat_material_042.roughness = 0.5
mat_material_042.line_color = (0.0, 0.0, 0.0, 1.0)
mat_material_043 = bpy.data.materials.new('Material.043')
mat_material_043.alpha_threshold = 0.0
mat_material_043.roughness = 0.5
mat_material_043.line_color = (0.0, 0.0, 0.0, 1.0)
mat_material_044 = bpy.data.materials.new('Material.044')
mat_material_044.alpha_threshold = 0.0
mat_material_044.roughness = 0.5
mat_material_044.line_color = (0.0, 0.0, 0.0, 1.0)
mat_material_045 = bpy.data.materials.new('Material.045')
mat_material_045.alpha_threshold = 0.0
mat_material_045.roughness = 0.5
mat_material_045.line_color = (0.0, 0.0, 0.0, 1.0)
mat_material_046 = bpy.data.materials.new('Material.046')
mat_material_046.alpha_threshold = 0.0
mat_material_046.roughness = 0.5
mat_material_046.line_color = (0.0, 0.0, 0.0, 1.0)
mat_material_047 = bpy.data.materials.new('Material.047')
mat_material_047.alpha_threshold = 0.0
mat_material_047.roughness = 0.5
mat_material_047.line_color = (0.0, 0.0, 0.0, 1.0)
mat_material_048 = bpy.data.materials.new('Material.048')
mat_material_048.alpha_threshold = 0.0
mat_material_048.roughness = 0.5
mat_material_048.line_color = (0.0, 0.0, 0.0, 1.0)
mat_material_049 = bpy.data.materials.new('Material.049')
mat_material_049.alpha_threshold = 0.0
mat_material_049.roughness = 0.5
mat_material_049.line_color = (0.0, 0.0, 0.0, 1.0)
mat_material_050 = bpy.data.materials.new('Material.050')
mat_material_050.alpha_threshold = 0.0
mat_material_050.roughness = 0.5
mat_material_050.line_color = (0.0, 0.0, 0.0, 1.0)
mat_material_051 = bpy.data.materials.new('Material.051')
mat_material_051.alpha_threshold = 0.0
mat_material_051.roughness = 0.5
mat_material_051.line_color = (0.0, 0.0, 0.0, 1.0)
mat_material_052 = bpy.data.materials.new('Material.052')
mat_material_052.alpha_threshold = 0.0
mat_material_052.roughness = 0.5
mat_material_052.line_color = (0.0, 0.0, 0.0, 1.0)
mat_material_053 = bpy.data.materials.new('Material.053')
mat_material_053.alpha_threshold = 0.0
mat_material_053.roughness = 0.5
mat_material_053.line_color = (0.0, 0.0, 0.0, 1.0)
mat_material_054 = bpy.data.materials.new('Material.054')
mat_material_054.alpha_threshold = 0.0
mat_material_054.roughness = 0.5
mat_material_054.line_color = (0.0, 0.0, 0.0, 1.0)
mat_material_055 = bpy.data.materials.new('Material.055')
mat_material_055.alpha_threshold = 0.0
mat_material_055.roughness = 0.5
mat_material_055.line_color = (0.0, 0.0, 0.0, 1.0)
mat_material_070 = bpy.data.materials.new('Material.070')
mat_material_070.alpha_threshold = 0.0
mat_material_070.roughness = 0.5
mat_material_070.line_color = (0.0, 0.0, 0.0, 1.0)
mat_material_071 = bpy.data.materials.new('Material.071')
mat_material_071.alpha_threshold = 0.0
mat_material_071.roughness = 0.5
mat_material_071.line_color = (0.0, 0.0, 0.0, 1.0)

# ---- node groups
ng_auto_smooth = bpy.data.node_groups.new('Auto Smooth', 'GeometryNodeTree')
_s = ng_auto_smooth.interface.new_socket(name='Geometry', in_out='OUTPUT', socket_type='NodeSocketGeometry')
_s = ng_auto_smooth.interface.new_socket(name='Geometry', in_out='INPUT', socket_type='NodeSocketGeometry')
_s = ng_auto_smooth.interface.new_socket(name='Angle', in_out='INPUT', socket_type='NodeSocketFloat')
_s.subtype = 'ANGLE'
_s.min_value = 0.0
_s.max_value = 3.142
ng_auto_smooth.is_modifier = True
_N = ng_auto_smooth.nodes; _L = ng_auto_smooth.links
n0 = _N.new('NodeGroupOutput'); n0.name = 'Group Output'; n0.location = (480, -100)
n1 = _N.new('NodeGroupInput'); n1.name = 'Group Input'; n1.location = (-420, -300)
n2 = _N.new('NodeGroupInput'); n2.name = 'Group Input.001'; n2.location = (-60, -100)
n3 = _N.new('GeometryNodeSetShadeSmooth'); n3.name = 'Set Shade Smooth'; n3.location = (120, -100)
n3.domain = 'EDGE'
n4 = _N.new('GeometryNodeSetShadeSmooth'); n4.name = 'Set Shade Smooth.001'; n4.location = (300, -100)
n5 = _N.new('GeometryNodeInputMeshEdgeAngle'); n5.name = 'Edge Angle'; n5.location = (-420, -220)
n6 = _N.new('GeometryNodeInputEdgeSmooth'); n6.name = 'Is Edge Smooth'; n6.location = (-60, -160)
n7 = _N.new('GeometryNodeInputShadeSmooth'); n7.name = 'Is Face Smooth'; n7.location = (-240, -340)
n8 = _N.new('FunctionNodeBooleanMath'); n8.name = 'Boolean Math'; n8.location = (-60, -220)
n9 = _N.new('FunctionNodeCompare'); n9.name = 'Compare'; n9.location = (-240, -180)
n9.operation = 'LESS_EQUAL'
_L.new(n5.outputs[0], n9.inputs[0])
_L.new(n4.outputs[0], n0.inputs[0])
_L.new(n1.outputs[1], n9.inputs[1])
_L.new(n9.outputs[0], n8.inputs[0])
_L.new(n7.outputs[0], n8.inputs[1])
_L.new(n2.outputs[0], n3.inputs[0])
_L.new(n6.outputs[0], n3.inputs[1])
_L.new(n3.outputs[0], n4.inputs[0])
_L.new(n8.outputs[0], n3.inputs[2])
n0.is_active_output = True

# ---- material node trees
mat_material_099.use_nodes = True; mat_material_099.node_tree.nodes.clear()
_N = mat_material_099.node_tree.nodes; _L = mat_material_099.node_tree.links
n0 = _N.new('ShaderNodeOutputMaterial'); n0.name = 'Material Output'; n0.location = (300, 300)
n1 = _N.new('ShaderNodeBsdfGlass'); n1.name = 'Glass BSDF'; n1.location = (-43, 355)
n1.distribution = 'BECKMANN'
n1.inputs[0].default_value = (0.8, 0.8, 0.8, 1.0)
n1.inputs[2].default_value = 1.45
_L.new(n1.outputs[0], n0.inputs[0])
n0.is_active_output = True
mat_material_100.use_nodes = True; mat_material_100.node_tree.nodes.clear()
_N = mat_material_100.node_tree.nodes; _L = mat_material_100.node_tree.links
n0 = _N.new('ShaderNodeOutputMaterial'); n0.name = 'Material Output'; n0.location = (300, 300)
n1 = _N.new('ShaderNodeBsdfGlass'); n1.name = 'Glass BSDF'; n1.location = (-43, 355)
n1.distribution = 'BECKMANN'
n1.inputs[0].default_value = (0.8, 0.8, 0.8, 1.0)
n1.inputs[2].default_value = 1.45
_L.new(n1.outputs[0], n0.inputs[0])
n0.is_active_output = True
mat_material_069.use_nodes = True; mat_material_069.node_tree.nodes.clear()
_N = mat_material_069.node_tree.nodes; _L = mat_material_069.node_tree.links
n0 = _N.new('ShaderNodeOutputMaterial'); n0.name = 'Material Output'; n0.location = (300, 300)
n1 = _N.new('ShaderNodeBsdfGlass'); n1.name = 'Glass BSDF'; n1.location = (-43, 355)
n1.distribution = 'BECKMANN'
n1.inputs[0].default_value = (0.8, 0.8, 0.8, 1.0)
n1.inputs[2].default_value = 1.45
_L.new(n1.outputs[0], n0.inputs[0])
n0.is_active_output = True
mat_material_016.use_nodes = True; mat_material_016.node_tree.nodes.clear()
_N = mat_material_016.node_tree.nodes; _L = mat_material_016.node_tree.links
n0 = _N.new('ShaderNodeOutputMaterial'); n0.name = 'Material Output'; n0.location = (300, 300)
n1 = _N.new('ShaderNodeBsdfGlass'); n1.name = 'Glass BSDF'; n1.location = (-43, 355)
n1.distribution = 'BECKMANN'
n1.inputs[0].default_value = (0.8, 0.8, 0.8, 1.0)
n1.inputs[2].default_value = 1.45
_L.new(n1.outputs[0], n0.inputs[0])
n0.is_active_output = True
mat_material_215.use_nodes = True; mat_material_215.node_tree.nodes.clear()
_N = mat_material_215.node_tree.nodes; _L = mat_material_215.node_tree.links
n0 = _N.new('ShaderNodeOutputMaterial'); n0.name = 'Material Output'; n0.location = (300, 300)
n1 = _N.new('ShaderNodeBsdfGlass'); n1.name = 'Glass BSDF'; n1.location = (-43, 355)
n1.distribution = 'BECKMANN'
n1.inputs[0].default_value = (0.8, 0.8, 0.8, 1.0)
n1.inputs[2].default_value = 1.45
_L.new(n1.outputs[0], n0.inputs[0])
n0.is_active_output = True
mat_material_216.use_nodes = True; mat_material_216.node_tree.nodes.clear()
_N = mat_material_216.node_tree.nodes; _L = mat_material_216.node_tree.links
n0 = _N.new('ShaderNodeOutputMaterial'); n0.name = 'Material Output'; n0.location = (300, 300)
n1 = _N.new('ShaderNodeBsdfGlass'); n1.name = 'Glass BSDF'; n1.location = (-43, 355)
n1.distribution = 'BECKMANN'
n1.inputs[0].default_value = (0.8, 0.8, 0.8, 1.0)
n1.inputs[2].default_value = 1.45
_L.new(n1.outputs[0], n0.inputs[0])
n0.is_active_output = True
mat_material_244.use_nodes = True; mat_material_244.node_tree.nodes.clear()
_N = mat_material_244.node_tree.nodes; _L = mat_material_244.node_tree.links
n0 = _N.new('ShaderNodeOutputMaterial'); n0.name = 'Material Output'; n0.location = (300, 300)
n1 = _N.new('ShaderNodeBsdfGlass'); n1.name = 'Glass BSDF'; n1.location = (-43, 355)
n1.distribution = 'BECKMANN'
n1.inputs[0].default_value = (0.8, 0.8, 0.8, 1.0)
n1.inputs[2].default_value = 1.45
_L.new(n1.outputs[0], n0.inputs[0])
n0.is_active_output = True
mat_material_245.use_nodes = True; mat_material_245.node_tree.nodes.clear()
_N = mat_material_245.node_tree.nodes; _L = mat_material_245.node_tree.links
n0 = _N.new('ShaderNodeOutputMaterial'); n0.name = 'Material Output'; n0.location = (300, 300)
n1 = _N.new('ShaderNodeBsdfGlass'); n1.name = 'Glass BSDF'; n1.location = (-43, 355)
n1.distribution = 'BECKMANN'
n1.inputs[0].default_value = (0.8, 0.8, 0.8, 1.0)
n1.inputs[2].default_value = 1.45
_L.new(n1.outputs[0], n0.inputs[0])
n0.is_active_output = True
mat_material_157.use_nodes = True; mat_material_157.node_tree.nodes.clear()
_N = mat_material_157.node_tree.nodes; _L = mat_material_157.node_tree.links
n0 = _N.new('ShaderNodeOutputMaterial'); n0.name = 'Material Output'; n0.location = (300, 300)
n1 = _N.new('ShaderNodeBsdfGlass'); n1.name = 'Glass BSDF'; n1.location = (-43, 355)
n1.distribution = 'BECKMANN'
n1.inputs[0].default_value = (0.8, 0.8, 0.8, 1.0)
n1.inputs[2].default_value = 1.45
_L.new(n1.outputs[0], n0.inputs[0])
n0.is_active_output = True
mat_material_158.use_nodes = True; mat_material_158.node_tree.nodes.clear()
_N = mat_material_158.node_tree.nodes; _L = mat_material_158.node_tree.links
n0 = _N.new('ShaderNodeOutputMaterial'); n0.name = 'Material Output'; n0.location = (300, 300)
n1 = _N.new('ShaderNodeBsdfGlass'); n1.name = 'Glass BSDF'; n1.location = (-43, 355)
n1.distribution = 'BECKMANN'
n1.inputs[0].default_value = (0.8, 0.8, 0.8, 1.0)
n1.inputs[2].default_value = 1.45
_L.new(n1.outputs[0], n0.inputs[0])
n0.is_active_output = True
mat_material_186.use_nodes = True; mat_material_186.node_tree.nodes.clear()
_N = mat_material_186.node_tree.nodes; _L = mat_material_186.node_tree.links
n0 = _N.new('ShaderNodeOutputMaterial'); n0.name = 'Material Output'; n0.location = (300, 300)
n1 = _N.new('ShaderNodeBsdfGlass'); n1.name = 'Glass BSDF'; n1.location = (-43, 355)
n1.distribution = 'BECKMANN'
n1.inputs[0].default_value = (0.8, 0.8, 0.8, 1.0)
n1.inputs[2].default_value = 1.45
_L.new(n1.outputs[0], n0.inputs[0])
n0.is_active_output = True
mat_material_187.use_nodes = True; mat_material_187.node_tree.nodes.clear()
_N = mat_material_187.node_tree.nodes; _L = mat_material_187.node_tree.links
n0 = _N.new('ShaderNodeOutputMaterial'); n0.name = 'Material Output'; n0.location = (300, 300)
n1 = _N.new('ShaderNodeBsdfGlass'); n1.name = 'Glass BSDF'; n1.location = (-43, 355)
n1.distribution = 'BECKMANN'
n1.inputs[0].default_value = (0.8, 0.8, 0.8, 1.0)
n1.inputs[2].default_value = 1.45
_L.new(n1.outputs[0], n0.inputs[0])
n0.is_active_output = True
mat_material_070.use_nodes = True; mat_material_070.node_tree.nodes.clear()
_N = mat_material_070.node_tree.nodes; _L = mat_material_070.node_tree.links
n0 = _N.new('ShaderNodeOutputMaterial'); n0.name = 'Material Output'; n0.location = (300, 300)
n1 = _N.new('ShaderNodeBsdfGlass'); n1.name = 'Glass BSDF'; n1.location = (-43, 355)
n1.distribution = 'BECKMANN'
n1.inputs[0].default_value = (0.8, 0.8, 0.8, 1.0)
n1.inputs[2].default_value = 1.45
_L.new(n1.outputs[0], n0.inputs[0])
n0.is_active_output = True
mat_material_071.use_nodes = True; mat_material_071.node_tree.nodes.clear()
_N = mat_material_071.node_tree.nodes; _L = mat_material_071.node_tree.links
n0 = _N.new('ShaderNodeOutputMaterial'); n0.name = 'Material Output'; n0.location = (300, 300)
n1 = _N.new('ShaderNodeBsdfGlass'); n1.name = 'Glass BSDF'; n1.location = (-43, 355)
n1.distribution = 'BECKMANN'
n1.inputs[0].default_value = (0.8, 0.8, 0.8, 1.0)
n1.inputs[2].default_value = 1.45
_L.new(n1.outputs[0], n0.inputs[0])
n0.is_active_output = True

# ---- world
world_world = bpy.data.worlds.new('World'); scene.world = world_world
world_world.color = (0.05088, 0.05088, 0.05088)
world_world.use_sun_shadow = False
world_world.sun_shadow_jitter_overblur = 0.0
world_world.cycles.sampling_method = 'MANUAL'
world_world.cycles.sample_map_resolution = 256

# ---- meshes
me_cube_012 = bpy.data.meshes.new('Cube.012')
me_cube_012.from_pydata([(0.4868, -0.025, 0.01095), (0.4868, -0.025, -0.01095), (-0.7823, -0.025, 0.01095), (-0.7823, -0.025, -0.01095), (0.4868, 0.025, -0.1642), (0.4868, 0.025, 0.1642), (-0.7823, 0.025, 0.1642), (-0.7823, 0.025, -0.1642), (-0.1689, -0.025, -0.1642), (-0.1266, -0.025, -0.1642), (-0.1689, -0.025, 0.1642), (-0.1266, -0.025, 0.1642), (-0.1266, 0.025, 0.1642), (-0.1689, 0.025, 0.1642), (-0.1266, 0.025, -0.1642), (-0.1689, 0.025, -0.1642), (-0.7823, -0.025, -0.1642), (-0.7823, -0.025, 0.1642), (0.4868, -0.025, 0.1642), (0.4868, -0.025, -0.1642), (-0.7823, 0.025, -0.01095), (-0.7823, 0.025, 0.01095), (0.4868, 0.025, -0.01095), (0.4868, 0.025, 0.01095), (-0.1689, 0.025, 0.01095), (-0.1689, 0.025, -0.01095), (-0.1266, 0.025, 0.01095), (-0.1266, 0.025, -0.01095), (-0.1689, -0.025, 0.01095), (-0.1689, -0.025, -0.01095), (-0.1266, -0.025, 0.01095), (-0.1266, -0.025, -0.01095), (0.4868, -0.025, 0.01095), (0.4868, -0.025, -0.01095), (0.4868, 0.025, -0.1642), (0.4868, 0.025, 0.1642), (0.4868, -0.025, 0.1642), (0.4868, -0.025, -0.1642), (0.4868, 0.025, -0.01095), (0.4868, 0.025, 0.01095), (0.5035, -0.025, 0.01095), (0.5035, -0.025, -0.01095), (0.5035, 0.025, -0.1767), (0.5035, 0.025, 0.1767), (0.5035, -0.025, 0.1767), (0.5035, -0.025, -0.1767), (0.5035, 0.025, -0.01095), (0.5035, 0.025, 0.01095), (-0.799, 0.025, -0.1767), (-0.799, -0.025, -0.1767), (-0.799, 0.025, 0.1767), (-0.799, -0.025, 0.1767)], [(44, 45)], [(10, 13, 24, 28), (2, 3, 29, 28), (23, 5, 35, 39), (25, 27, 14, 15), (30, 31, 1, 0), (10, 28, 30, 11), (21, 2, 17, 6), (29, 8, 9, 31), (13, 12, 26, 24), (24, 26, 27, 25), (21, 24, 25, 20), (26, 23, 22, 27), (12, 5, 18, 11), (28, 24, 21, 2), (28, 29, 31, 30), (12, 11, 30, 26), (7, 16, 3, 20), (13, 10, 11, 12), (22, 23, 39, 38), (20, 3, 2, 21), (6, 13, 10, 17), (4, 19, 9, 14), (1, 19, 37, 33), (15, 8, 16, 7), (14, 9, 8, 15), (29, 25, 15, 8), (0, 23, 26, 30), (27, 31, 9, 14), (25, 29, 3, 20), (22, 1, 31, 27), (34, 38, 46, 42), (36, 32, 40, 44), (37, 34, 42, 45), (19, 4, 34, 37), (18, 0, 32, 36), (4, 22, 38, 34), (0, 1, 33, 32), (5, 18, 36, 35), (47, 40, 41, 46), (43, 44, 40, 47), (46, 41, 45, 42), (32, 33, 41, 40), (35, 36, 44, 43), (38, 39, 47, 46), (33, 37, 45, 41), (39, 35, 43, 47), (7, 16, 49, 48), (17, 6, 50, 51), (4, 19, 1, 22), (23, 0, 18, 5), (44, 51, 50, 43), (50, 43, 5, 6), (50, 48, 49, 51), (48, 50, 6, 7), (48, 7, 4, 42), (45, 19, 4, 42), (45, 49, 48, 42), (18, 19, 16, 17)])
me_cube_012.polygons.foreach_set('material_index', [0, 28, 0, 28, 28, 28, 28, 28, 28, 28, 28, 28, 28, 0, 28, 0, 28, 28, 28, 28, 28, 28, 0, 28, 28, 0, 0, 0, 0, 0, 0, 0, 28, 28, 0, 0, 28, 28, 28, 28, 28, 28, 28, 28, 0, 0, 28, 28, 0, 0, 28, 28, 28, 0, 28, 0, 0, 28])
me_cube_012.materials.append(mat_material_072)
me_cube_012.materials.append(mat_material_073)
me_cube_012.materials.append(mat_material_074)
me_cube_012.materials.append(mat_material_075)
me_cube_012.materials.append(mat_material_076)
me_cube_012.materials.append(mat_material_077)
me_cube_012.materials.append(mat_material_078)
me_cube_012.materials.append(mat_material_079)
me_cube_012.materials.append(mat_material_080)
me_cube_012.materials.append(mat_material_081)
me_cube_012.materials.append(mat_material_082)
me_cube_012.materials.append(mat_material_083)
me_cube_012.materials.append(mat_material_084)
me_cube_012.materials.append(mat_material_085)
me_cube_012.materials.append(mat_material_086)
me_cube_012.materials.append(mat_material_087)
me_cube_012.materials.append(mat_material_088)
me_cube_012.materials.append(mat_material_089)
me_cube_012.materials.append(mat_material_090)
me_cube_012.materials.append(mat_material_091)
me_cube_012.materials.append(mat_material_092)
me_cube_012.materials.append(mat_material_093)
me_cube_012.materials.append(mat_material_094)
me_cube_012.materials.append(mat_material_095)
me_cube_012.materials.append(mat_material_096)
me_cube_012.materials.append(mat_material_097)
me_cube_012.materials.append(mat_material_098)
me_cube_012.materials.append(mat_material_099)
me_cube_012.materials.append(mat_material_100)
me_cube_012.materials.append(mat_material_007)
me_cube_012.materials.append(mat_material)
me_cube_012.materials.append(mat_material_001)
me_cube_012.materials.append(mat_material_004)
me_cube_012.materials.append(mat_material_005)
me_cube_012.materials.append(mat_material_008)
me_cube_012.materials.append(mat_material_002)
me_cube_012.materials.append(mat_material_003)
me_cube_012.materials.append(mat_material_009)
me_cube_012.materials.append(mat_material_010)
me_cube_012.materials.append(mat_material_011)
me_cube_012.materials.append(mat_material_012)
me_cube_012.materials.append(mat_material_013)
me_cube_012.materials.append(mat_material_014)
me_cube_012.materials.append(mat_material_056)
me_cube_012.materials.append(mat_material_057)
me_cube_012.materials.append(mat_material_058)
me_cube_012.materials.append(mat_material_059)
me_cube_012.materials.append(mat_material_060)
me_cube_012.materials.append(mat_material_061)
me_cube_012.materials.append(mat_material_062)
me_cube_012.materials.append(mat_material_063)
me_cube_012.materials.append(mat_material_064)
me_cube_012.materials.append(mat_material_065)
me_cube_012.materials.append(mat_material_066)
me_cube_012.materials.append(mat_material_067)
me_cube_012.materials.append(mat_material_068)
me_cube_012.materials.append(mat_material_069)
me_cube_012.materials.append(mat_material_016)
me_cube_012.use_remesh_preserve_volume = False
me_cube_012.use_remesh_preserve_attributes = False
me_cube_012.use_mirror_vertex_groups = False
me_cube_012.update()
me_cube_007 = bpy.data.meshes.new('Cube.007')
me_cube_007.from_pydata([(0.9061, 2.93, -0.3222), (0.9061, 2.93, -0.3441), (-0.363, 2.93, -0.3222), (-0.363, 2.93, -0.3441), (0.9061, 2.98, -0.4974), (0.9061, 2.98, -0.1689), (-0.363, 2.98, -0.1689), (-0.363, 2.98, -0.4974), (0.2546, 2.93, -0.4974), (0.2885, 2.93, -0.4974), (0.2546, 2.93, -0.1689), (0.2885, 2.93, -0.1689), (0.2885, 2.98, -0.1689), (0.2546, 2.98, -0.1689), (0.2885, 2.98, -0.4974), (0.2546, 2.98, -0.4974), (-0.363, 2.93, -0.4974), (-0.363, 2.93, -0.1689), (0.9061, 2.93, -0.1689), (0.9061, 2.93, -0.4974), (-0.363, 2.98, -0.3441), (-0.363, 2.98, -0.3222), (0.9061, 2.98, -0.3441), (0.9061, 2.98, -0.3222), (0.2546, 2.98, -0.3222), (0.2546, 2.98, -0.3441), (0.2885, 2.98, -0.3222), (0.2885, 2.98, -0.3441), (0.2546, 2.93, -0.3222), (0.2546, 2.93, -0.3441), (0.2885, 2.93, -0.3222), (0.2885, 2.93, -0.3441), (0.9061, 2.93, -0.3222), (0.9061, 2.93, -0.3441), (0.9061, 2.98, -0.4974), (0.9061, 2.98, -0.1689), (0.9061, 2.93, -0.1689), (0.9061, 2.93, -0.4974), (0.9061, 2.98, -0.3441), (0.9061, 2.98, -0.3222), (0.9228, 2.93, -0.3222), (0.9228, 2.93, -0.3441), (0.9228, 2.98, -0.5099), (0.9228, 2.98, -0.1564), (0.9228, 2.93, -0.1564), (0.9228, 2.93, -0.5099), (0.9228, 2.98, -0.3441), (0.9228, 2.98, -0.3222), (-0.3797, 2.98, -0.5099), (-0.3797, 2.93, -0.5099), (-0.3797, 2.98, -0.1564), (-0.3797, 2.93, -0.1564)], [], [(10, 13, 24, 28), (2, 3, 29, 28), (23, 5, 35, 39), (25, 27, 14, 15), (30, 31, 1, 0), (10, 28, 30, 11), (21, 2, 17, 6), (29, 8, 9, 31), (13, 12, 26, 24), (24, 26, 27, 25), (21, 24, 25, 20), (26, 23, 22, 27), (12, 5, 18, 11), (28, 24, 21, 2), (28, 29, 31, 30), (12, 11, 30, 26), (7, 16, 3, 20), (13, 10, 11, 12), (22, 23, 39, 38), (20, 3, 2, 21), (6, 13, 10, 17), (4, 19, 9, 14), (1, 19, 37, 33), (15, 8, 16, 7), (14, 9, 8, 15), (29, 25, 15, 8), (0, 23, 26, 30), (27, 31, 9, 14), (25, 29, 3, 20), (22, 1, 31, 27), (34, 38, 46, 42), (36, 32, 40, 44), (37, 34, 42, 45), (19, 4, 34, 37), (18, 0, 32, 36), (4, 22, 38, 34), (0, 1, 33, 32), (5, 18, 36, 35), (47, 40, 41, 46), (43, 44, 40, 47), (46, 41, 45, 42), (32, 33, 41, 40), (35, 36, 44, 43), (38, 39, 47, 46), (33, 37, 45, 41), (39, 35, 43, 47), (7, 16, 49, 48), (17, 6, 50, 51), (4, 19, 1, 22), (23, 0, 18, 5), (44, 51, 50, 43), (50, 43, 5, 6), (50, 48, 49, 51), (48, 50, 6, 7), (48, 7, 4, 42), (45, 19, 4, 42), (45, 49, 48, 42), (19, 16, 17, 18)])
me_cube_007.polygons.foreach_set('material_index', [0, 28, 0, 28, 28, 28, 28, 28, 28, 28, 28, 28, 28, 0, 28, 0, 28, 28, 28, 28, 28, 28, 0, 28, 28, 0, 0, 0, 0, 0, 0, 0, 28, 28, 0, 0, 28, 28, 28, 28, 28, 28, 28, 28, 0, 0, 28, 28, 0, 0, 28, 28, 28, 0, 28, 0, 0, 28])
me_cube_007.materials.append(mat_material_007)
me_cube_007.materials.append(mat_material)
me_cube_007.materials.append(mat_material_001)
me_cube_007.materials.append(mat_material_004)
me_cube_007.materials.append(mat_material_005)
me_cube_007.materials.append(mat_material_008)
me_cube_007.materials.append(mat_material_002)
me_cube_007.materials.append(mat_material_003)
me_cube_007.materials.append(mat_material_009)
me_cube_007.materials.append(mat_material_010)
me_cube_007.materials.append(mat_material_011)
me_cube_007.materials.append(mat_material_012)
me_cube_007.materials.append(mat_material_013)
me_cube_007.materials.append(mat_material_014)
me_cube_007.materials.append(mat_material_056)
me_cube_007.materials.append(mat_material_057)
me_cube_007.materials.append(mat_material_058)
me_cube_007.materials.append(mat_material_059)
me_cube_007.materials.append(mat_material_060)
me_cube_007.materials.append(mat_material_061)
me_cube_007.materials.append(mat_material_062)
me_cube_007.materials.append(mat_material_063)
me_cube_007.materials.append(mat_material_064)
me_cube_007.materials.append(mat_material_065)
me_cube_007.materials.append(mat_material_066)
me_cube_007.materials.append(mat_material_067)
me_cube_007.materials.append(mat_material_068)
me_cube_007.materials.append(mat_material_069)
me_cube_007.materials.append(mat_material_016)
me_cube_007.use_remesh_preserve_volume = False
me_cube_007.use_remesh_preserve_attributes = False
me_cube_007.use_mirror_vertex_groups = False
me_cube_007.update()
me_cube_005 = bpy.data.meshes.new('Cube.005')
me_cube_005.from_pydata([], [], [])
me_cube_005.materials.append(mat_material_007)
me_cube_005.materials.append(mat_material)
me_cube_005.materials.append(mat_material_001)
me_cube_005.materials.append(mat_material_004)
me_cube_005.materials.append(mat_material_005)
me_cube_005.materials.append(mat_material_008)
me_cube_005.materials.append(mat_material_002)
me_cube_005.materials.append(mat_material_003)
me_cube_005.materials.append(mat_material_009)
me_cube_005.materials.append(mat_material_010)
me_cube_005.materials.append(mat_material_011)
me_cube_005.materials.append(mat_material_012)
me_cube_005.materials.append(mat_material_013)
me_cube_005.materials.append(mat_material_014)
me_cube_005.materials.append(mat_material_056)
me_cube_005.materials.append(mat_material_057)
me_cube_005.materials.append(mat_material_058)
me_cube_005.materials.append(mat_material_059)
me_cube_005.materials.append(mat_material_060)
me_cube_005.materials.append(mat_material_061)
me_cube_005.materials.append(mat_material_062)
me_cube_005.materials.append(mat_material_063)
me_cube_005.materials.append(mat_material_064)
me_cube_005.materials.append(mat_material_065)
me_cube_005.materials.append(mat_material_066)
me_cube_005.materials.append(mat_material_067)
me_cube_005.materials.append(mat_material_068)
me_cube_005.materials.append(mat_material_069)
me_cube_005.use_remesh_preserve_volume = False
me_cube_005.use_remesh_preserve_attributes = False
me_cube_005.use_mirror_vertex_groups = False
me_cube_005.update()
me_cube_002 = bpy.data.meshes.new('Cube.002')
me_cube_002.from_pydata([(0.01667, 0.9499, 0.1033), (0.01667, -1.035, -0.1256), (0.01667, 0.9499, -0.1255), (0.01667, -0.04239, 0.1033), (0.01667, 0.9499, -0.1005), (0.01667, -0.04239, -0.1255), (0.01667, 0.8999, -0.1255), (0.01667, -1.035, 0.1033), (0.01667, -0.9847, 0.1033), (0.01667, -1.035, 0.07831), (0.01667, 0.9249, -0.113), (0.01667, -1.01, 0.09082), (0.01667, 0.004355, 0.01228), (0.01667, -0.08913, -0.03446), (0.01667, 0.9499, 0.1283), (0.01667, -0.04239, 0.1283), (0.01667, -1.035, 0.1283), (0.01667, 1.0, 0.1033), (0.01667, 1.0, -0.1255), (0.01667, -1.035, -0.1506), (0.01667, 0.9499, -0.1505), (0.01667, -1.085, -0.1256), (0.01667, -1.085, 0.1033), (0.01667, 0.9749, 0.1158), (-0.01667, -0.04239, -0.1255), (-0.01667, 0.9499, -0.1255), (-0.01667, -0.04239, 0.1033), (-0.01667, 0.9499, 0.1033), (-0.01667, -1.035, -0.1256), (-0.01667, -1.01, 0.09082), (-0.01667, -1.035, 0.07831), (-0.01667, 0.9249, -0.113), (-0.01667, 0.8999, -0.1255), (-0.01667, 0.9499, -0.1005), (-0.01667, 0.004355, 0.01228), (-0.01667, -0.9847, 0.1033), (-0.01667, -0.08913, -0.03446), (-0.01667, -1.035, 0.1033), (-0.01667, -0.04239, 0.1283), (-0.01667, 0.9499, 0.1283), (-0.01667, -1.035, 0.1283), (-0.01667, 1.0, -0.1255), (-0.01667, 1.0, 0.1033), (-0.01667, 0.9499, -0.1505), (-0.01667, -1.035, -0.1506), (-0.01667, -1.085, -0.1256), (-0.01667, -1.085, 0.1033), (-0.01667, 0.9749, 0.1158)], [(1, 7)], [(9, 13, 6, 10, 4, 12, 8, 11), (10, 6, 2, 4), (11, 8, 7, 9), (7, 3, 15, 16), (3, 0, 14, 15), (18, 17, 14, 20), (19, 16, 22, 21), (19, 20, 2, 1), (30, 29, 35, 34, 33, 31, 32, 36), (31, 33, 25, 32), (0, 4, 8, 3), (13, 6, 1, 9), (29, 30, 37, 35), (37, 40, 38, 26), (26, 38, 39, 27), (39, 42, 41, 43), (44, 45, 46, 40), (44, 28, 25, 43), (9, 7, 37, 30), (4, 2, 25, 33), (2, 20, 43, 25), (7, 8, 35, 37), (2, 6, 32, 25), (21, 22, 46, 45), (22, 16, 40, 46), (4, 6, 32, 33), (19, 21, 45, 44), (8, 9, 30, 35), (23, 17, 42, 47), (15, 14, 39, 38), (14, 23, 47, 39), (16, 15, 38, 40), (5, 6, 32, 24), (1, 2, 25, 28), (5, 2, 25, 24), (7, 16, 40, 37), (3, 8, 35, 26), (20, 19, 44, 43), (14, 0, 27, 39), (2, 0, 27, 25), (17, 18, 41, 42), (1, 5, 24, 28), (14, 17, 42, 39), (18, 20, 43, 41), (3, 7, 37, 26), (19, 1, 28, 44), (4, 33, 34, 12), (12, 34, 35, 8), (36, 13, 9, 30), (32, 6, 13, 36), (3, 26, 27, 0), (1, 28, 30, 9)])
me_cube_002.materials.append(mat_material_069)
me_cube_002.use_remesh_preserve_volume = False
me_cube_002.use_remesh_preserve_attributes = False
me_cube_002.use_mirror_vertex_groups = False
me_cube_002.update()
me_cube = bpy.data.meshes.new('Cube')
me_cube.from_pydata([(-1.015, -1.562, -4.977), (-0.6863, -0.6622, 0.3427), (-1.015, 1.437, -4.977), (-0.6863, 0.6811, 0.3427), (1.042, -1.497, -4.977), (0.6571, -0.6622, 0.3427), (0.9824, 1.458, -4.977), (0.6571, 0.6811, 0.3427), (-1.015, -0.9905, -2.071), (-1.015, 1.009, -2.071), (0.9854, 1.009, -2.071), (0.9854, -0.9905, -2.071), (-0.4446, -0.4205, 5.124), (-0.4446, 0.4395, 5.124), (0.4154, -0.4205, 5.124), (0.4154, 0.4395, 5.124), (-0.4446, -0.4205, 5.466), (-0.4446, 0.4395, 5.466), (0.4154, -0.4205, 5.466), (0.4154, 0.4395, 5.466), (-0.639, -0.6149, 5.466), (-0.639, 0.6339, 5.466), (0.6098, -0.6149, 5.466), (0.6098, 0.6339, 5.466), (-0.639, -0.6149, 5.988), (-0.639, 0.6339, 5.988), (0.6098, -0.6149, 5.988), (0.6098, 0.6339, 5.988), (-1.044, 1.114, -3.524), (-1.015, 0.009468, -4.977), (1.06, 1.22, -3.524), (-0.01461, 1.515, -4.977), (1.11, -1.309, -3.524), (1.413, 0.01463, -4.977), (-0.01461, -1.551, -4.977), (-1.044, -1.166, -3.524), (-0.01461, -0.9905, -2.071), (0.9854, 0.009468, -2.071), (-0.01461, 1.009, -2.071), (-1.015, 0.009468, -2.071), (-0.01461, 0.009468, -4.977), (-0.06041, -1.357, -3.524), (1.193, 0.009471, -3.524), (-0.1103, 1.381, -3.524), (-1.044, 0.009471, -3.524)], [], [(44, 28, 2, 29), (43, 30, 6, 31), (42, 32, 4, 33), (41, 35, 0, 34), (40, 31, 6, 33), (7, 3, 13, 15), (8, 11, 5, 1), (7, 10, 9, 3), (5, 11, 10, 7), (12, 14, 18, 16), (5, 7, 15, 14), (3, 1, 12, 13), (1, 5, 14, 12), (18, 19, 23, 22), (15, 13, 17, 19), (14, 15, 19, 18), (13, 12, 16, 17), (21, 20, 24, 25), (17, 16, 20, 21), (16, 18, 22, 20), (19, 17, 21, 23), (26, 27, 25, 24), (20, 22, 26, 24), (23, 21, 25, 27), (22, 23, 27, 26), (34, 40, 33, 4), (0, 29, 40, 34), (29, 2, 31, 40), (32, 41, 34, 4), (11, 36, 41, 32), (36, 8, 35, 41), (30, 42, 33, 6), (10, 37, 42, 30), (37, 11, 32, 42), (28, 43, 31, 2), (9, 38, 43, 28), (38, 10, 30, 43), (35, 44, 29, 0), (8, 39, 44, 35), (39, 9, 28, 44)])
me_cube.use_remesh_preserve_volume = False
me_cube.use_remesh_preserve_attributes = False
me_cube.use_mirror_vertex_groups = False
me_cube.update()
me_cube_025 = bpy.data.meshes.new('Cube.025')
me_cube_025.from_pydata([(-1.226, -0.2213, -1.004), (-0.7569, -0.2106, -1.004), (-1.226, -0.04259, -1.004), (-0.7633, -0.05446, -1.004), (-1.214, 0.1361, -1.004), (-1.226, -0.0376, -1.004), (-0.7569, 0.1367, -1.004), (-0.7632, -0.03729, -1.004), (-1.223, 0.1426, -1.004), (-1.219, 0.3148, -1.004), (-0.7569, 0.1432, -1.004), (-0.7569, 0.3157, -1.004), (-1.226, 0.4829, -1.004), (-1.216, 0.3195, -1.004), (-0.7569, 0.4841, -1.004), (-0.7569, 0.3204, -1.004), (-0.2879, 0.4853, -1.004), (-0.7525, 0.4757, -1.004), (-0.281, 0.3139, -1.004), (-0.7442, 0.3224, -1.004), (-0.2879, 0.1373, -1.004), (-0.281, 0.3047, -1.004), (-0.7526, 0.1367, -1.004), (-0.7472, 0.3059, -1.004), (-0.2879, 0.1324, -1.004), (-0.2879, -0.04199, -1.004), (-0.7434, 0.1208, -1.004), (-0.7526, -0.04229, -1.004), (-0.2879, -0.2213, -1.004), (-0.7537, -0.2025, -1.004), (-0.2879, -0.05014, -1.004), (-0.7537, -0.05045, -1.004), (-0.2845, -0.2099, -1.004), (0.181, -0.2213, -1.004), (-0.2756, -0.04889, -1.003), (0.1722, -0.04168, -1.004), (-0.2767, 0.1263, -1.004), (-0.284, -0.03397, -1.004), (0.181, 0.1379, -1.004), (0.1766, -0.0247, -1.004), (-0.2843, 0.1442, -1.004), (-0.2775, 0.3139, -1.004), (0.1604, 0.1523, -1.004), (0.181, 0.3175, -1.004), (-0.2814, 0.4853, -1.004), (0.181, 0.4717, -1.004), (-0.2814, 0.3235, -1.004), (0.181, 0.3244, -1.004), (0.635, 0.4877, -1.004), (0.65, 0.3277, -1.004), (0.1872, 0.4865, -1.004), (0.1872, 0.3268, -1.004), (0.6409, 0.1385, -1.004), (0.65, 0.3184, -1.004), (0.1903, 0.1516, -1.004), (0.1903, 0.3027, -1.004), (0.65, 0.1325, -1.004), (0.642, -0.04138, -1.004), (0.1842, 0.1319, -1.004), (0.1905, -0.02786, -1.004), (0.6233, -0.2137, -1.004), (0.1888, -0.2213, -1.004), (0.6365, -0.04808, -1.004), (0.1888, -0.06194, -1.004), (-1.218, -0.2092, -0.9664), (-0.7697, -0.1905, -0.9697), (-1.226, -0.04259, -0.9664), (-0.7643, -0.0746, -0.9668), (-1.214, 0.1361, -0.9664), (-1.209, -0.0376, -0.9664), (-0.772, 0.1367, -0.9664), (-0.7632, -0.03729, -0.9664), (-1.205, 0.1426, -0.9664), (-1.219, 0.3148, -0.9664), (-0.7569, 0.1432, -0.9664), (-0.7717, 0.3157, -0.9664), (-1.226, 0.4829, -0.9664), (-1.216, 0.3195, -0.9664), (-0.7569, 0.4841, -0.9664), (-0.7569, 0.3204, -0.9664), (-0.2879, 0.4853, -0.9664), (-0.7525, 0.4757, -0.9664), (-0.281, 0.3139, -0.9664), (-0.7388, 0.3387, -0.9664), (-0.2879, 0.1373, -0.9664), (-0.281, 0.3047, -0.9664), (-0.7526, 0.1367, -0.9664), (-0.7399, 0.2853, -0.9664), (-0.2879, 0.1324, -0.9664), (-0.2879, -0.04199, -0.9664), (-0.7372, 0.1068, -0.9696), (-0.7526, -0.04229, -0.9664), (-0.2879, -0.2213, -0.9664), (-0.7401, -0.2025, -0.9679), (-0.2964, -0.05615, -0.9671), (-0.735, -0.05045, -0.9727), (-0.2766, -0.2099, -0.9714), (0.1466, -0.2084, -0.9671), (-0.2621, -0.04199, -0.9664), (0.1722, -0.04168, -0.9664), (-0.2767, 0.1263, -0.9664), (-0.2736, -0.03397, -0.9664), (0.181, 0.1379, -0.9664), (0.1766, -0.0247, -0.9664), (-0.2724, 0.1442, -0.9664), (-0.2726, 0.3139, -0.9664), (0.1604, 0.1523, -0.9664), (0.181, 0.3175, -0.9664), (-0.2669, 0.4708, -0.9664), (0.181, 0.4717, -0.9664), (-0.2814, 0.3235, -0.9664), (0.181, 0.3244, -0.9664), (0.635, 0.4877, -0.9664), (0.6394, 0.3376, -0.9664), (0.1918, 0.4769, -0.9664), (0.1934, 0.3369, -0.9664), (0.6409, 0.1385, -0.9664), (0.6346, 0.2985, -0.9664), (0.1857, 0.1516, -0.9664), (0.202, 0.2892, -0.9664), (0.6368, 0.1213, -0.9664), (0.642, -0.04138, -0.9664), (0.1842, 0.1319, -0.9664), (0.1905, -0.02786, -0.9664), (0.6233, -0.2137, -0.9664), (0.1888, -0.2213, -0.9664), (0.6195, -0.06094, -0.9664), (0.1888, -0.06194, -0.9664)], [], [(0, 2, 3, 1), (5, 4, 6, 7), (8, 9, 11, 10), (13, 12, 14, 15), (19, 17, 16, 18), (22, 23, 21, 20), (27, 26, 24, 25), (29, 31, 30, 28), (32, 34, 35, 33), (37, 36, 38, 39), (40, 41, 43, 42), (46, 44, 45, 47), (51, 50, 48, 49), (54, 55, 53, 52), (59, 58, 56, 57), (61, 63, 62, 60), (64, 65, 67, 66), (69, 71, 70, 68), (72, 74, 75, 73), (77, 79, 78, 76), (83, 82, 80, 81), (86, 84, 85, 87), (91, 89, 88, 90), (93, 92, 94, 95), (96, 97, 99, 98), (101, 103, 102, 100), (104, 106, 107, 105), (110, 111, 109, 108), (115, 113, 112, 114), (118, 116, 117, 119), (123, 121, 120, 122), (125, 124, 126, 127), (41, 40, 104, 105), (13, 15, 79, 77), (42, 43, 107, 106), (18, 16, 80, 82), (43, 41, 105, 107), (16, 17, 81, 80), (45, 44, 108, 109), (17, 19, 83, 81), (44, 46, 110, 108), (19, 18, 82, 83), (47, 45, 109, 111), (20, 21, 85, 84), (46, 47, 111, 110), (22, 20, 84, 86), (49, 48, 112, 113), (23, 22, 86, 87), (48, 50, 114, 112), (21, 23, 87, 85), (50, 51, 115, 114), (25, 24, 88, 89), (51, 49, 113, 115), (24, 26, 90, 88), (52, 53, 117, 116), (26, 27, 91, 90), (0, 1, 65, 64), (54, 52, 116, 118), (27, 25, 89, 91), (2, 0, 64, 66), (55, 54, 118, 119), (29, 28, 92, 93), (1, 3, 67, 65), (53, 55, 119, 117), (28, 30, 94, 92), (3, 2, 66, 67), (57, 56, 120, 121), (31, 29, 93, 95), (4, 5, 69, 68), (56, 58, 122, 120), (30, 31, 95, 94), (6, 4, 68, 70), (58, 59, 123, 122), (32, 33, 97, 96), (7, 6, 70, 71), (59, 57, 121, 123), (34, 32, 96, 98), (5, 7, 71, 69), (61, 60, 124, 125), (33, 35, 99, 97), (8, 10, 74, 72), (60, 62, 126, 124), (35, 34, 98, 99), (9, 8, 72, 73), (63, 61, 125, 127), (36, 37, 101, 100), (10, 11, 75, 74), (62, 63, 127, 126), (38, 36, 100, 102), (11, 9, 73, 75), (39, 38, 102, 103), (12, 13, 77, 76), (37, 39, 103, 101), (14, 12, 76, 78), (40, 42, 106, 104), (15, 14, 78, 79)])
me_cube_025.materials.append(mat_material_007)
me_cube_025.materials.append(mat_material)
me_cube_025.materials.append(mat_material_001)
me_cube_025.materials.append(mat_material_004)
me_cube_025.materials.append(mat_material_005)
me_cube_025.materials.append(mat_material_008)
me_cube_025.materials.append(mat_material_002)
me_cube_025.materials.append(mat_material_003)
me_cube_025.materials.append(mat_material_009)
me_cube_025.materials.append(mat_material_010)
me_cube_025.materials.append(mat_material_011)
me_cube_025.materials.append(mat_material_012)
me_cube_025.materials.append(mat_material_013)
me_cube_025.materials.append(mat_material_014)
me_cube_025.materials.append(mat_material_056)
me_cube_025.materials.append(mat_material_057)
me_cube_025.materials.append(mat_material_058)
me_cube_025.materials.append(mat_material_059)
me_cube_025.materials.append(mat_material_060)
me_cube_025.materials.append(mat_material_061)
me_cube_025.materials.append(mat_material_062)
me_cube_025.materials.append(mat_material_063)
me_cube_025.materials.append(mat_material_064)
me_cube_025.materials.append(mat_material_065)
me_cube_025.materials.append(mat_material_066)
me_cube_025.materials.append(mat_material_067)
me_cube_025.materials.append(mat_material_068)
me_cube_025.materials.append(mat_material_069)
me_cube_025.use_remesh_preserve_volume = False
me_cube_025.use_remesh_preserve_attributes = False
me_cube_025.use_mirror_vertex_groups = False
me_cube_025.update()
me_cube_006 = bpy.data.meshes.new('Cube.006')
me_cube_006.from_pydata([], [], [])
me_cube_006.materials.append(mat_material_007)
me_cube_006.materials.append(mat_material)
me_cube_006.materials.append(mat_material_001)
me_cube_006.materials.append(mat_material_004)
me_cube_006.materials.append(mat_material_005)
me_cube_006.materials.append(mat_material_008)
me_cube_006.materials.append(mat_material_002)
me_cube_006.materials.append(mat_material_003)
me_cube_006.materials.append(mat_material_009)
me_cube_006.materials.append(mat_material_010)
me_cube_006.materials.append(mat_material_011)
me_cube_006.materials.append(mat_material_012)
me_cube_006.materials.append(mat_material_013)
me_cube_006.materials.append(mat_material_014)
me_cube_006.materials.append(mat_material_056)
me_cube_006.materials.append(mat_material_057)
me_cube_006.materials.append(mat_material_058)
me_cube_006.materials.append(mat_material_059)
me_cube_006.materials.append(mat_material_060)
me_cube_006.materials.append(mat_material_061)
me_cube_006.materials.append(mat_material_062)
me_cube_006.materials.append(mat_material_063)
me_cube_006.materials.append(mat_material_064)
me_cube_006.materials.append(mat_material_065)
me_cube_006.materials.append(mat_material_066)
me_cube_006.materials.append(mat_material_067)
me_cube_006.materials.append(mat_material_068)
me_cube_006.materials.append(mat_material_069)
me_cube_006.use_remesh_preserve_volume = False
me_cube_006.use_remesh_preserve_attributes = False
me_cube_006.use_mirror_vertex_groups = False
me_cube_006.update()
me_cube_001 = bpy.data.meshes.new('Cube.001')
me_cube_001.from_pydata([(0.2113, 0.1016, -0.2704), (-0.2113, 0.1016, -0.2704), (0.2113, 0.1016, 0.2704), (-0.2113, 0.1016, 0.2704), (0.2113, -0.1016, -0.2704), (-0.2113, -0.1016, -0.2704), (0.2113, -0.1016, 0.2704), (-0.2113, -0.1016, 0.2704)], [], [(0, 2, 6, 4), (5, 4, 6, 7), (1, 0, 4, 5), (2, 3, 7, 6), (3, 1, 5, 7)])
me_cube_001.polygons.foreach_set('material_index', [1, 1, 1, 5, 1])
me_cube_001.materials.append(mat_material_007)
me_cube_001.materials.append(mat_material)
me_cube_001.materials.append(mat_material_001)
me_cube_001.materials.append(mat_material_004)
me_cube_001.materials.append(mat_material_005)
me_cube_001.materials.append(mat_material_008)
me_cube_001.materials.append(mat_material_002)
me_cube_001.materials.append(mat_material_003)
me_cube_001.materials.append(mat_material_009)
me_cube_001.materials.append(mat_material_010)
me_cube_001.materials.append(mat_material_011)
me_cube_001.materials.append(mat_material_012)
me_cube_001.materials.append(mat_material_013)
me_cube_001.materials.append(mat_material_014)
me_cube_001.use_remesh_preserve_volume = False
me_cube_001.use_remesh_preserve_attributes = False
me_cube_001.use_mirror_vertex_groups = False
me_cube_001.update()
me_cube_014 = bpy.data.meshes.new('Cube.014')
me_cube_014.from_pydata([(-1.226, -2.445, 0.1008), (-1.226, -2.57, 0.1008), (-1.226, -2.445, 0.03924), (-1.226, -2.57, 0.03924), (0.6566, -2.445, 0.1008), (0.6566, -2.57, 0.1008), (0.6566, -2.445, 0.03924), (0.6566, -2.57, 0.03924), (-1.226, -2.444, 0.1008), (-1.309, -2.444, 0.1008), (-1.226, -2.444, 0.03924), (-1.309, -2.444, 0.03924), (-1.226, -1.855, 0.1008), (-1.309, -1.855, 0.1008), (-1.226, -1.855, 0.03924), (-1.309, -1.855, 0.03924), (0.665, -2.463, 0.1008), (0.7239, -2.551, 0.1008), (0.665, -2.463, 0.03924), (0.7239, -2.551, 0.03924), (0.6528, -1.848, 0.1008), (0.7361, -1.848, 0.1008), (0.6528, -1.848, 0.03924), (0.7361, -1.848, 0.03924), (-0.5731, -2.445, 0.1008), (-0.5731, -2.445, 0.03924), (-0.5731, -2.57, 0.03924), (-0.5731, -2.57, 0.1008), (-0.6426, -2.445, 0.03924), (-0.6426, -2.57, 0.03924), (-0.6426, -2.445, 0.1008), (-0.6426, -2.57, 0.1008), (0.04762, -2.445, 0.1008), (0.04762, -2.57, 0.1008), (0.04762, -2.445, 0.03924), (0.04762, -2.57, 0.03924), (0.112, -2.445, 0.1008), (0.112, -2.57, 0.1008), (0.112, -2.445, 0.03924), (0.112, -2.57, 0.03924), (-1.226, -2.448, 0.2541), (-1.226, -2.57, 0.2461), (-1.226, -2.445, 0.1965), (-1.226, -2.57, 0.1965), (0.6566, -2.445, 0.2581), (0.6566, -2.57, 0.2476), (0.6566, -2.445, 0.1965), (0.6566, -2.57, 0.1965), (-1.226, -2.444, 0.2581), (-1.309, -2.444, 0.247), (-1.226, -2.444, 0.1965), (-1.3, -2.444, 0.1965), (-1.236, -1.855, 0.2509), (-1.301, -1.855, 0.2538), (-1.226, -1.855, 0.1965), (-1.304, -1.855, 0.1965), (0.665, -2.463, 0.2581), (0.7239, -2.551, 0.2606), (0.665, -2.463, 0.1965), (0.7239, -2.551, 0.2058), (0.6528, -1.848, 0.2581), (0.7245, -1.848, 0.2618), (0.6528, -1.848, 0.1965), (0.7285, -1.848, 0.1965), (-0.6233, -2.459, 0.2438), (-0.6233, -2.445, 0.1965), (-0.6233, -2.57, 0.1965), (-0.6472, -2.555, 0.2517), (-0.5673, -2.445, 0.2581), (-0.5735, -2.542, 0.2508), (-0.5673, -2.445, 0.1965), (-0.5673, -2.57, 0.1965), (0.1158, -2.469, 0.2581), (0.1132, -2.53, 0.2534), (0.1158, -2.445, 0.2042), (0.1158, -2.556, 0.1965), (0.0614, -2.445, 0.1965), (0.0614, -2.55, 0.1965), (0.0614, -2.452, 0.2494), (0.05821, -2.542, 0.2508), (0.4945, 1.974, -0.6062), (0.4945, 1.974, -0.2854), (-0.01028, 1.974, -0.6062), (-0.01028, 1.974, -0.2854), (0.4945, 2.022, -0.6062), (0.4945, 2.022, -0.2854), (0.02305, 2.022, -0.3104), (0.02305, 2.022, -0.5812), (0.4611, 2.022, -0.5812), (0.4611, 2.022, -0.3104), (-0.01028, 2.022, -0.6062), (-0.01028, 2.022, -0.2854), (0.2567, 2.022, -0.5812), (0.4611, 2.022, -0.4571), (0.4611, 2.022, -0.4345), (0.02305, 2.022, -0.4571), (0.02305, 2.022, -0.4345), (0.2567, 2.022, -0.3104), (0.2275, 2.022, -0.3104), (0.4945, 1.975, -0.4568), (0.4945, 1.975, -0.4348), (-0.01028, 1.974, -0.4568), (-0.01028, 1.974, -0.4348), (0.2567, 2.02, -0.4345), (0.2275, 2.022, -0.4345), (0.2567, 2.022, -0.4571), (0.259, 1.974, -0.2854), (0.2251, 1.974, -0.2854), (0.2567, 1.976, -0.4345), (0.2275, 1.976, -0.4345), (0.2275, 2.022, -0.5812), (0.2275, 2.022, -0.4571), (0.2251, 1.974, -0.6062), (0.259, 1.974, -0.6062), (0.2275, 1.974, -0.4571), (0.2567, 1.974, -0.4571), (1.0, 1.974, -0.8427), (1.0, -1.72, -0.8427), (1.0, 1.974, -0.176), (1.0, 1.974, 0.4906), (1.0, -1.72, -0.176), (1.0, -1.72, 0.4904), (-1.559, 1.204, 0.2202), (-1.559, -0.7802, 0.2202), (-1.559, 1.154, -0.008651), (-1.559, 1.204, 0.01635), (-1.559, 1.179, 0.00385), (-1.559, 0.1654, 0.08238), (-1.559, 0.2589, 0.1291), (-1.593, -0.7802, 0.2202), (-1.593, 0.2121, -0.008651), (-1.593, -0.7802, -0.008651), (-1.593, 1.204, 0.2202), (-1.593, 1.179, 0.00385), (-1.593, -0.7552, 0.2077), (-1.593, -0.7302, 0.2202), (-1.593, -0.7802, 0.1952), (-1.593, 0.1654, 0.06962), (-1.593, 1.154, -0.008651), (-1.593, 0.2589, 0.1291), (-1.559, -0.7802, -0.008651), (-1.559, 0.2121, -0.008651), (-1.559, -0.7802, 0.1952), (-1.559, -0.7302, 0.2202), (-1.559, -0.7552, 0.2077), (-1.559, -0.7802, -0.03365), (-1.559, 0.2121, -0.03365), (-1.559, 1.204, -0.03365), (-1.559, -0.8302, -0.008651), (-1.559, -0.8302, 0.2202), (-1.559, 1.204, 0.2452), (-1.559, -0.7802, 0.2452), (-1.559, 1.254, 0.2202), (-1.559, 1.254, -0.008651), (-1.559, -0.8052, -0.02115), (-1.593, 0.2121, 0.2202), (-1.593, 1.204, 0.01635), (-1.593, 1.204, -0.008651), (-1.593, 0.2121, -0.03365), (-1.593, -0.7802, -0.03365), (-1.593, 1.204, -0.03365), (-1.593, -0.8302, 0.2202), (-1.593, -0.8302, -0.008651), (-1.593, -0.7802, 0.2452), (-1.593, 1.204, 0.2452), (-1.593, 1.254, 0.2202), (-1.593, 1.254, -0.008651), (-1.593, -0.8052, -0.02115), (-1.559, 0.2121, 0.2202), (-1.559, 1.204, -0.008651), (-1.576, -0.8302, 0.2202), (-1.576, 1.204, 0.2452), (-1.576, -0.7802, 0.2452), (-1.576, 1.254, 0.2202), (-1.576, 1.254, -0.008651), (-1.576, -0.7802, -0.03365), (-0.5644, -2.57, 0.5539), (-0.6478, -2.57, 0.5539), (-0.6478, -2.445, 0.5539), (-0.5644, -2.445, 0.5539), (-0.5644, -2.57, -0.8469), (-0.6478, -2.57, -0.8469), (-0.5644, -2.445, -0.8469), (0.7334, -2.57, 0.5539), (0.7334, -2.57, -0.8469), (0.65, -2.57, 0.5539), (0.65, -2.445, 0.5539), (0.7334, -2.445, 0.5539), (0.65, -2.57, -0.8469), (0.7334, -2.445, -0.8469), (-1.576, -1.72, -0.8427), (1.0, 1.974, 1.157), (1.0, -1.72, 1.157), (-1.576, -1.72, 1.157), (-1.576, 1.974, 1.157), (-1.576, -1.72, 0.4904), (-1.576, 1.974, 0.4906), (-1.309, -1.731, -0.176), (-1.309, -1.72, 0.5539), (0.7334, -1.72, 0.5539), (-1.309, -2.57, -0.176), (0.7334, -2.57, -0.176), (-1.309, -2.57, -0.09106), (0.7334, -2.57, -0.09106), (-1.309, -1.72, 0.6631), (0.7334, -1.72, 0.6631), (-1.309, -2.57, 0.5745), (0.7334, -2.57, 0.5745), (0.7334, -2.003, 0.5539), (0.7334, -2.286, 0.5539), (-1.309, -2.286, 0.5539), (-1.309, -2.003, 0.5539), (0.7334, -2.003, 0.6245), (0.7334, -2.286, 0.5993), (-1.309, -2.286, 0.5993), (-1.309, -2.003, 0.6245), (-1.576, 1.361, 1.51), (-1.576, -1.107, 1.51), (1.0, -1.107, 1.51), (1.0, 1.361, 1.51), (1.0, 0.1274, 1.51), (-1.226, -2.57, 0.5539), (-1.309, -2.57, 0.5539), (-1.309, -2.445, 0.5539), (-1.226, -2.445, 0.5539), (-1.226, -2.57, -0.8469), (-1.309, -2.57, -0.8469), (-1.309, -2.445, -0.8469), (-1.309, -2.445, 0.2581), (-1.309, -2.57, 0.2581), (-1.309, -2.57, 0.1965), (-1.309, -2.445, 0.1965), (0.7334, -1.85, 0.5539), (0.65, -1.85, 0.5539), (0.65, -1.725, 0.5539), (0.7334, -1.725, 0.5539), (0.7334, -1.85, -0.8469), (0.65, -1.85, -0.8469), (0.7334, -1.725, -0.8469), (-1.226, -1.855, 0.5539), (-1.309, -1.855, 0.5539), (-1.309, -1.73, 0.5539), (-1.226, -1.73, 0.5539), (-1.226, -1.855, -0.8469), (-1.309, -1.855, -0.8469), (-1.309, -1.73, -0.8469), (-1.226, -1.73, -0.8469), (0.1248, -2.57, 0.5539), (0.04143, -2.57, 0.5539), (0.04143, -2.445, 0.5539), (0.1248, -2.445, 0.5539), (0.1248, -2.57, -0.8469), (0.04143, -2.57, -0.8469), (-0.0766, -1.72, -0.7798), (-0.4992, -1.72, -0.7798), (-0.0766, -1.72, -0.239), (-0.4992, -1.72, -0.239), (-1.576, 1.974, -0.8427), (-1.576, 1.974, -0.176), (-1.576, -1.72, -0.176), (0.5685, -1.72, -0.07857), (0.5685, -1.72, 0.4391), (0.1283, -1.72, -0.07857), (1.0, 0.1274, 1.917), (1.0, 0.7444, 1.751), (1.0, -0.4897, 1.751), (-1.576, 0.1274, 1.917), (-1.576, -0.4897, 1.751), (-1.576, 0.7444, 1.751), (-1.576, 0.1274, 1.51), (1.0, -2.07, 1.039), (-1.576, -2.07, 1.042), (1.0, 2.324, 1.042), (-1.576, 2.324, 1.042), (1.0, 1.974, 1.27), (1.0, -1.72, 1.267), (-1.576, -1.72, 1.27), (-1.576, 1.974, 1.27), (-1.576, 1.361, 1.622), (-1.576, -1.107, 1.622), (1.0, -1.107, 1.622), (1.0, 1.361, 1.622), (1.0, 0.1274, 2.029), (1.0, 0.7444, 1.864), (1.0, -0.4897, 1.864), (-1.576, 0.1274, 2.029), (-1.576, -0.4897, 1.864), (-1.576, 0.7444, 1.864), (1.0, -1.97, 1.155), (-1.576, -1.97, 1.155), (1.0, 2.224, 1.155), (-1.576, 2.224, 1.155), (1.167, 1.974, 1.157), (1.167, -1.72, 1.157), (1.167, -1.107, 1.51), (1.167, 1.362, 1.51), (1.167, 0.1274, 1.917), (1.167, 0.7445, 1.751), (1.167, -0.4896, 1.751), (1.167, -2.07, 1.039), (1.167, 2.324, 1.042), (1.167, 1.974, 1.27), (1.167, -1.72, 1.267), (1.167, -1.107, 1.622), (1.167, 1.362, 1.622), (1.167, 0.1274, 2.029), (1.167, 0.7445, 1.864), (1.167, -0.4896, 1.864), (1.167, -1.97, 1.155), (1.167, 2.224, 1.155), (-1.743, -1.72, 1.157), (-1.743, 1.974, 1.157), (-1.743, 1.361, 1.51), (-1.743, -1.107, 1.51), (-1.743, 0.1274, 1.917), (-1.743, -0.4897, 1.751), (-1.743, 0.7444, 1.751), (-1.743, -2.07, 1.042), (-1.743, 2.324, 1.042), (-1.743, -1.72, 1.27), (-1.743, 1.974, 1.27), (-1.743, 1.361, 1.622), (-1.743, -1.107, 1.622), (-1.743, 0.1274, 2.029), (-1.743, -0.4897, 1.864), (-1.743, 0.7444, 1.864), (-1.743, -1.97, 1.155), (-1.743, 2.224, 1.155), (-0.6478, -2.445, -0.8469), (0.65, -2.445, -0.8469), (0.65, -1.725, -0.8469), (0.04143, -2.445, -0.8469), (0.1248, -2.445, -0.8469), (-1.022, -1.718, 0.4022), (-1.022, -1.718, 0.2496), (-0.7633, -1.718, 0.4022), (-0.7645, -1.718, 0.07567), (-0.4785, -1.718, 0.2283), (-1.022, -1.718, 0.2283), (-0.7302, -1.718, 0.4022), (-0.7361, -1.718, 0.07567), (-0.7633, -1.718, 0.2496), (-0.7302, -1.771, 0.23), (-0.5211, -1.718, 0.1012), (-0.5211, -1.718, 0.3766), (-0.9795, -1.718, 0.3766), (-0.9795, -1.718, 0.1012), (-0.5211, -1.718, 0.2479), (-0.9795, -1.718, 0.2479), (-0.7622, -1.718, 0.1012), (-0.5211, -1.718, 0.23), (-0.9795, -1.718, 0.23), (-0.7383, -1.718, 0.1012), (-0.7302, -1.718, 0.23), (-0.7633, -1.718, 0.3766), (-0.7302, -1.718, 0.2496), (-0.7622, -1.718, 0.23), (-0.4785, -1.771, 0.07567), (-0.4785, -1.771, 0.4022), (-1.022, -1.771, 0.4022), (-1.022, -1.771, 0.07567), (-0.4785, -1.771, 0.2496), (-1.022, -1.771, 0.2496), (-0.7622, -1.771, 0.4022), (-0.7645, -1.771, 0.07567), (-0.4785, -1.771, 0.2283), (-1.022, -1.771, 0.2283), (-0.7302, -1.771, 0.4022), (-0.7361, -1.771, 0.07567), (-0.5211, -1.771, 0.1012), (-0.5211, -1.771, 0.3766), (-0.9795, -1.771, 0.3766), (-0.9795, -1.771, 0.1012), (-0.5211, -1.771, 0.2479), (-0.9795, -1.771, 0.2479), (-0.7622, -1.771, 0.3766), (-0.7622, -1.771, 0.1012), (-0.5211, -1.771, 0.23), (-0.9795, -1.771, 0.23), (-0.7302, -1.771, 0.3766), (-0.7383, -1.771, 0.1012), (-0.7302, -1.771, 0.23), (-0.7633, -1.771, 0.2496), (-0.7622, -1.771, 0.23), (-1.576, 1.12, 0.9814), (-1.576, -0.865, 0.7525), (-1.576, 1.12, 0.7526), (-1.576, 0.1274, 0.9814), (-1.576, 0.1274, 0.7525), (-1.576, -0.865, 0.9814), (0.5685, -1.773, -0.07857), (0.5685, -1.773, 0.4391), (0.1283, -1.773, 0.4391), (0.1283, -1.773, -0.07857), (0.5499, -1.722, -0.05661), (0.5499, -1.722, 0.4171), (0.147, -1.722, 0.4171), (0.147, -1.722, -0.05661), (0.5499, -1.77, -0.05661), (0.5499, -1.77, 0.4171), (0.147, -1.77, 0.4171), (0.147, -1.77, -0.05661), (-1.576, 1.204, -0.03365), (-1.576, -0.8302, -0.008651), (0.3466, 1.974, 0.02033), (0.3466, 1.974, 0.3488), (-0.9225, 1.974, 0.3488), (-0.9225, 1.974, 0.02033), (-0.3013, 1.974, 0.3488), (0.3458, 1.974, 0.1946), (-0.9233, 1.974, 0.1946), (0.04143, -2.57, -0.1465), (0.1248, -2.57, -0.1465), (0.1248, -2.445, -0.1465), (0.04143, -2.445, -0.1465), (-0.7701, 1.974, -0.6062), (-0.7701, 1.974, -0.2854), (-1.275, 1.974, -0.6062), (-1.275, 1.974, -0.2854), (0.3633, 1.974, 0.9895), (0.3633, 1.974, 0.6361), (-0.9392, 1.974, 0.6361), (-0.9392, 1.974, 0.9895), (-1.294, -1.72, 0.9526), (-1.294, -1.72, 0.9407), (-0.6078, -1.72, 0.9526), (-0.6078, -1.72, 0.9407), (-1.294, -1.747, 1.036), (-0.6078, -1.749, 1.036), (-0.6078, -1.749, 0.8578), (-0.9397, -1.72, 0.8578), (-0.9626, -1.72, 0.8578), (-0.9397, -1.72, 1.036), (-0.9626, -1.72, 1.036), (-0.9626, -1.749, 1.036), (-0.9397, -1.749, 1.036), (-0.9626, -1.749, 0.8578), (-0.9397, -1.749, 0.8578), (-1.294, -1.72, 0.8578), (-0.6078, -1.749, 0.9407), (-0.6078, -1.749, 0.9526), (-1.294, -1.749, 0.9407), (-0.9397, -1.749, 0.9526), (-0.9397, -1.749, 0.9407), (-0.9626, -1.749, 0.9526), (-0.9626, -1.749, 0.9407), (-0.9397, -1.72, 0.9526), (-0.9397, -1.72, 0.9407), (-0.9626, -1.72, 0.9526), (-0.9626, -1.72, 0.9407), (-1.294, -1.749, 0.8578), (-1.294, -1.72, 1.036), (-1.294, -1.749, 0.9526), (-1.304, -1.72, 0.9526), (-1.304, -1.72, 0.9407), (-1.304, -1.749, 0.851), (-1.304, -1.749, 1.042), (-1.304, -1.72, 1.042), (-1.304, -1.72, 0.851), (-1.304, -1.749, 0.9407), (-1.304, -1.749, 0.9526), (-0.5988, -1.749, 0.851), (-0.5988, -1.72, 0.851), (-0.5988, -1.749, 1.042), (-0.5988, -1.72, 1.042), (0.736, -1.72, 0.9526), (0.736, -1.72, 0.9407), (0.04931, -1.749, 0.8578), (0.04931, -1.749, 1.036), (0.736, -1.749, 1.036), (0.736, -1.749, 0.8578), (0.4041, -1.72, 0.8578), (0.3812, -1.72, 0.8578), (0.4041, -1.72, 1.036), (0.3812, -1.72, 1.036), (0.3812, -1.749, 1.036), (0.4041, -1.749, 1.036), (0.3812, -1.749, 0.8578), (0.4041, -1.749, 0.8578), (0.736, -1.72, 0.8578), (0.736, -1.72, 1.036), (0.04931, -1.72, 1.036), (0.04931, -1.72, 0.8578), (0.736, -1.749, 0.9407), (0.736, -1.749, 0.9526), (0.04931, -1.749, 0.9407), (0.4041, -1.749, 0.9526), (0.4041, -1.749, 0.9407), (0.3812, -1.749, 0.9526), (0.3812, -1.749, 0.9407), (0.4041, -1.72, 0.9526), (0.4041, -1.72, 0.9407), (0.3812, -1.72, 0.9526), (0.3812, -1.72, 0.9407), (0.04931, -1.72, 0.9526), (0.04931, -1.72, 0.9407), (0.04931, -1.749, 0.9526), (0.04029, -1.72, 0.9526), (0.04029, -1.72, 0.9407), (0.04029, -1.749, 0.851), (0.04029, -1.749, 1.042), (0.04029, -1.72, 1.042), (0.04029, -1.72, 0.851), (0.04029, -1.749, 0.9407), (0.04029, -1.749, 0.9526), (0.745, -1.749, 0.851), (0.745, -1.72, 0.851), (0.745, -1.749, 1.042), (0.745, -1.72, 1.042), (-0.6078, -1.72, 0.8578), (-0.6078, -1.72, 1.036), (-0.4785, -1.718, 0.4022), (-1.022, -1.718, 0.07567), (-1.226, -2.445, -0.8469), (0.7334, -1.731, -0.176), (-1.309, -1.731, -0.09106), (0.7334, -1.731, -0.09106), (0.1273, -1.719, 0.4398), (-0.4785, -1.718, 0.07567), (-0.4785, -1.718, 0.2496), (-0.4785, -1.72, 0.4904), (1.0, -1.72, 0.4904), (0.5685, -1.72, 0.4391), (0.114, -1.72, 0.4904), (-0.7302, -1.771, 0.2496), (-0.7302, -1.771, 0.23), (-0.5211, -1.718, 0.2479), (-0.5211, -1.718, 0.23), (-0.7302, -1.718, 0.3766), (-0.01028, 1.974, -0.2854), (0.02305, 2.022, -0.3104), (0.02305, 2.022, -0.4345), (-0.01028, 1.974, -0.4348), (-0.01028, 1.974, -0.2854), (0.02305, 2.022, -0.3104), (0.02305, 2.022, -0.4345), (-0.01028, 1.974, -0.4348)], [(96, 86), (92, 88), (346, 348), (341, 355), (338, 351), (348, 334), (336, 349), (352, 340), (337, 350), (388, 386), (387, 384), (385, 388), (389, 387), (409, 405), (410, 406), (408, 406), (405, 408), (404, 409), (407, 410), (87, 110), (514, 199), (347, 519), (83, 102), (533, 534), (535, 534), (535, 536), (533, 536)], [(38, 36, 4, 6), (39, 38, 6, 7), (36, 37, 5, 4), (37, 39, 7, 5), (8, 10, 14, 12), (10, 11, 15, 14), (9, 8, 12, 13), (16, 17, 21, 20), (6, 4, 16, 18), (20, 21, 23, 22), (18, 16, 20, 22), (17, 19, 23, 21), (19, 18, 22, 23), (2, 0, 30, 28), (3, 2, 28, 29), (0, 1, 31, 30), (1, 3, 29, 31), (27, 26, 35, 33), (24, 27, 33, 32), (26, 25, 34, 35), (25, 24, 32, 34), (74, 72, 44, 46), (75, 74, 46, 47), (72, 73, 45, 44), (73, 75, 47, 45), (48, 50, 54, 52), (51, 49, 53, 55), (50, 51, 55, 54), (49, 48, 52, 53), (56, 57, 61, 60), (46, 44, 56, 58), (60, 61, 63, 62), (58, 56, 60, 62), (57, 59, 63, 61), (41, 43, 66, 67), (40, 41, 67, 64), (43, 42, 65, 66), (42, 40, 64, 65), (70, 68, 78, 76), (71, 70, 76, 77), (68, 69, 79, 78), (69, 71, 77, 79), (95, 93, 99, 101), (100, 102, 101, 99), (94, 96, 102, 100), (96, 95, 101, 102), (93, 94, 100, 99), (97, 106, 108, 103), (106, 107, 109, 108), (98, 107, 106, 97), (103, 104, 109, 108), (104, 109, 107, 98), (103, 104, 98, 97), (113, 115, 114, 112), (110, 112, 114, 111), (116, 118, 120, 117), (118, 119, 521, 120), (122, 123, 129, 132), (141, 140, 145, 146), (149, 148, 145, 151), (150, 147, 153, 152), (161, 163, 159, 162), (164, 165, 166, 160), (152, 153, 166, 165), (153, 147, 160, 166), (150, 152, 165, 164), (154, 148, 162, 167), (146, 145, 159, 158), (145, 154, 167, 159), (147, 146, 158, 160), (151, 145, 159, 163), (151, 150, 164, 163), (147, 150, 164, 160), (148, 149, 161, 162), (145, 148, 162, 159), (149, 151, 163, 161), (131, 140, 141, 130), (176, 177, 181, 180), (179, 176, 180, 182), (211, 215, 204, 198), (200, 201, 203, 202), (214, 206, 207, 213), (198, 204, 205, 199), (199, 205, 212, 208), (208, 212, 213, 209), (204, 215, 212, 205), (215, 214, 213, 212), (210, 214, 215, 211), (199, 208, 211, 198), (208, 209, 210, 211), (191, 272, 300, 292), (230, 231, 227, 226), (222, 223, 228, 229), (41, 229, 230, 43), (229, 228, 231, 230), (43, 230, 226, 225), (232, 233, 237, 236), (235, 232, 236, 238), (244, 245, 246, 243), (241, 242, 246, 245), (239, 240, 244, 243), (242, 239, 243, 246), (240, 241, 245, 244), (412, 411, 252, 251), (116, 117, 190, 257), (185, 183, 187, 186), (183, 185, 188, 184), (187, 183, 184, 189), (190, 259, 258, 257), (183, 207, 206, 222), (209, 213, 207, 183), (222, 206, 214, 210), (222, 210, 209, 183), (190, 117, 253, 254), (194, 216, 312, 311), (268, 266, 314, 316), (279, 286, 324, 322), (289, 276, 319, 326), (217, 267, 266, 269), (263, 265, 218, 220), (219, 264, 263, 220), (266, 268, 216, 269), (271, 270, 288, 289), (281, 274, 277, 278), (282, 283, 287, 285), (284, 282, 285, 286), (280, 279, 276, 275), (278, 287, 283, 281), (284, 286, 279, 280), (275, 276, 289, 288), (277, 274, 290, 291), (288, 270, 299, 308), (272, 273, 291, 290), (218, 265, 298, 294), (284, 280, 303, 307), (267, 217, 313, 315), (219, 191, 292, 295), (290, 274, 301, 309), (273, 194, 311, 318), (270, 192, 293, 299), (194, 273, 272, 191), (193, 192, 270, 271), (299, 293, 302, 308), (295, 292, 301, 304), (294, 298, 307, 303), (292, 300, 309, 301), (293, 294, 303, 302), (298, 296, 305, 307), (297, 295, 304, 306), (296, 297, 306, 305), (274, 281, 304, 301), (281, 283, 306, 304), (192, 218, 294, 293), (272, 290, 309, 300), (265, 263, 296, 298), (264, 219, 295, 297), (263, 264, 297, 296), (280, 275, 302, 303), (282, 284, 307, 305), (275, 288, 308, 302), (283, 282, 305, 306), (313, 310, 319, 322), (312, 316, 325, 321), (310, 317, 326, 319), (314, 315, 324, 323), (311, 312, 321, 320), (316, 314, 323, 325), (318, 311, 320, 327), (315, 313, 322, 324), (287, 278, 321, 325), (266, 267, 315, 314), (193, 271, 317, 310), (216, 268, 316, 312), (217, 193, 310, 313), (285, 287, 325, 323), (278, 277, 320, 321), (271, 289, 326, 317), (286, 285, 323, 324), (277, 291, 327, 320), (276, 279, 322, 319), (291, 273, 318, 327), (343, 349, 376, 369), (383, 356, 353, 342), (351, 378, 372, 346), (345, 371, 374, 348), (356, 349, 376, 383), (336, 340, 368, 364), (347, 343, 369, 373), (339, 335, 363, 367), (349, 346, 372, 376), (375, 382, 524, 379), (383, 382, 374, 378), (362, 366, 378, 374), (361, 358, 370, 373), (380, 381, 383, 376), (359, 362, 374, 371), (363, 359, 371, 375), (357, 361, 373, 369), (360, 364, 376, 372), (367, 363, 375, 379), (362, 360, 372, 374), (364, 368, 380, 376), (358, 363, 375, 370), (364, 357, 369, 376), (365, 361, 373, 377), (333, 334, 362, 359), (344, 347, 373, 370), (334, 338, 366, 362), (335, 333, 359, 363), (393, 401, 400, 392), (260, 522, 395, 394), (390, 398, 401, 393), (395, 396, 400, 399), (394, 395, 399, 398), (397, 394, 398, 401), (396, 397, 401, 400), (262, 260, 394, 397), (392, 400, 399, 391), (391, 399, 398, 390), (260, 261, 391, 390), (260, 262, 393, 390), (181, 328, 182, 180), (178, 179, 182, 328), (177, 178, 328, 181), (237, 330, 238, 236), (234, 235, 238, 330), (233, 234, 330, 237), (252, 331, 332, 251), (414, 413, 332, 331), (413, 412, 251, 332), (411, 414, 331, 252), (188, 329, 189, 184), (186, 187, 189, 329), (185, 186, 329, 188), (420, 419, 191, 119), (119, 274, 191), (191, 192, 521, 119), (401, 398, 399, 400), (150, 151, 123, 122), (195, 385, 386, 196), (164, 132, 129, 163), (144, 143, 123, 142), (126, 124, 169, 125), (169, 141, 146, 147), (134, 136, 129, 135), (133, 156, 157, 138), (157, 160, 158, 130), (130, 158, 159, 131), (125, 169, 157, 156), (142, 123, 129, 136), (123, 151, 163, 129), (169, 124, 138, 157), (123, 143, 135, 129), (142, 143, 135, 136), (124, 125, 156, 138), (168, 143, 135, 155), (168, 123, 129, 155), (169, 147, 160, 157), (141, 124, 138, 130), (145, 140, 131, 159), (142, 140, 131, 136), (123, 140, 131, 129), (141, 169, 157, 130), (125, 122, 132, 156), (122, 168, 155, 132), (122, 132, 157, 169), (150, 122, 132, 164), (139, 135, 143, 128), (156, 139, 128, 125), (196, 171, 172, 195), (170, 259, 195, 172), (259, 170, 403, 175), (259, 175, 402, 258), (258, 402, 174, 196), (173, 171, 196, 174), (248, 249, 414, 411), (250, 247, 412, 413), (249, 250, 413, 414), (247, 248, 411, 412), (128, 143, 173, 125), (124, 141, 140, 142), (118, 116, 80, 81), (258, 418, 417, 257), (418, 258, 118, 81), (142, 136, 137, 127), (127, 137, 138, 124), (119, 196, 421, 420), (194, 422, 421, 196), (194, 191, 419, 422), (432, 435, 442, 446), (425, 426, 447, 446), (443, 445, 436, 437), (448, 449, 424, 423), (432, 446, 448, 433), (447, 430, 431, 449), (435, 434, 444, 442), (442, 444, 445, 443), (440, 442, 443, 439), (446, 442, 440, 425), (446, 447, 449, 448), (434, 433, 448, 444), (435, 432, 433, 434), (436, 431, 430, 437), (447, 443, 437, 430), (445, 449, 431, 436), (443, 447, 426, 439), (441, 424, 449, 445), (460, 453, 454, 459), (456, 457, 453, 460), (459, 454, 458, 455), (427, 452, 423, 451), (457, 464, 463, 456), (463, 461, 462, 464), (458, 462, 461, 455), (473, 476, 486, 490), (465, 466, 491, 490), (487, 489, 477, 478), (473, 490, 492, 474), (484, 469, 480, 465), (491, 471, 472, 493), (476, 475, 488, 486), (486, 488, 489, 487), (484, 486, 487, 483), (475, 468, 481, 474), (490, 486, 484, 465), (490, 491, 493, 492), (475, 474, 492, 488), (470, 483, 466, 479), (476, 473, 474, 475), (483, 466, 465, 484), (469, 476, 473, 480), (467, 482, 472, 477), (478, 471, 479, 470), (477, 472, 471, 478), (491, 487, 478, 471), (489, 493, 472, 477), (487, 491, 466, 483), (504, 497, 498, 503), (500, 501, 497, 504), (503, 498, 502, 499), (494, 495, 498, 497), (470, 479, 506, 505), (480, 508, 507, 469), (501, 500, 507, 508), (507, 500, 468, 469), (507, 505, 506, 508), (505, 507, 469, 470), (505, 470, 467, 499), (502, 482, 467, 499), (502, 506, 505, 499), (506, 502, 482, 479), (508, 480, 481, 501), (480, 508, 506, 479), (508, 192, 193, 457), (195, 458, 457, 193), (194, 196, 386, 384), (506, 121, 192, 508), (501, 464, 462, 502), (193, 194, 384, 389), (472, 474, 481, 482), (479, 480, 473, 471), (193, 389, 385, 195), (221, 222, 229, 41), (223, 224, 40, 228), (224, 221, 41, 40), (15, 11, 9, 13), (63, 59, 47, 62), (195, 333, 511, 520), (120, 255, 253, 117), (258, 407, 404, 118), (258, 196, 406, 407), (92, 110, 112, 113), (105, 115, 113, 92), (111, 105, 115, 114), (111, 105, 92, 110), (201, 514, 516, 203), (516, 515, 202, 203), (514, 197, 515, 516), (197, 200, 202, 515), (197, 514, 201, 200), (226, 227, 513, 225), (231, 42, 513, 227), (42, 43, 225, 513), (259, 512, 333, 195), (518, 519, 361, 357), (334, 512, 360, 362), (511, 335, 363, 358), (336, 518, 357, 364), (519, 511, 358, 361), (337, 519, 361, 365), (512, 336, 364, 360), (522, 517, 396, 395), (517, 262, 397, 396), (391, 392, 517, 261), (262, 393, 392, 517), (83, 82, 415, 416), (444, 452, 441, 445), (428, 435, 432, 510), (450, 438, 431, 436), (437, 430, 509, 429), (423, 452, 444, 448), (450, 441, 459, 455), (451, 423, 453, 457), (438, 450, 455, 458), (460, 452, 427, 456), (423, 424, 454, 453), (441, 452, 460, 459), (424, 438, 458, 454), (429, 509, 462, 461), (450, 438, 424, 441), (461, 429, 450, 455), (492, 493, 495, 494), (488, 496, 485, 489), (494, 496, 488, 492), (485, 495, 493, 489), (467, 485, 503, 499), (481, 494, 497, 501), (468, 481, 501, 500), (485, 496, 504, 503), (495, 482, 502, 498), (496, 468, 500, 504), (467, 482, 495, 485), (496, 494, 481, 468), (509, 510, 464, 462), (429, 439, 426, 509), (428, 510, 425, 440), (510, 451, 438, 509), (512, 518, 511, 333), (228, 40, 42, 231), (259, 190, 254, 512), (512, 254, 256, 518), (255, 262, 520, 256), (260, 262, 255, 120), (521, 261, 260, 120), (517, 523, 520, 262), (517, 261, 121, 523), (196, 119, 405, 406), (118, 404, 405, 119), (138, 137, 139, 156), (137, 136, 135, 139), (195, 121, 506, 458), (216, 194, 193, 217), (85, 91, 83, 81), (89, 86, 91, 85), (85, 84, 88, 89), (81, 80, 84, 85), (82, 80, 88, 87), (87, 88, 84, 90), (83, 91, 90, 82), (87, 90, 91, 86), (94, 93, 95, 96), (116, 257, 417, 80), (461, 463, 428, 429), (464, 457, 451, 510), (218, 192, 191, 219), (463, 456, 427, 428), (427, 451, 457, 456), (451, 433, 434, 427), (382, 383, 525, 524), (373, 524, 525, 377), (382, 341, 348, 374), (351, 356, 383, 378), (348, 341, 356, 351), (527, 353, 355, 526), (373, 526, 355, 524), (525, 353, 527, 377), (380, 352, 353, 525), (354, 375, 371, 345), (528, 379, 524, 355), (344, 370, 379, 528), (341, 382, 375, 354), (81, 100, 94, 89), (106, 97, 89, 81), (107, 83, 86, 98), (99, 80, 88, 93), (101, 82, 87, 95), (532, 531, 530, 529)])
me_cube_014.polygons.foreach_set('use_smooth', [1, 1, 1, 1, 1, 1, 1, 1, 1, 1, 1, 1, 1, 1, 1, 1, 1, 1, 1, 1, 1, 1, 1, 1, 1, 1, 1, 1, 1, 1, 1, 1, 1, 1, 1, 1, 1, 1, 1, 1, 1, 1, 1, 1, 1, 1, 1, 1, 1, 1, 1, 1, 1, 1, 1, 1, 1, 1, 1, 1, 1, 1, 1, 1, 1, 1, 1, 1, 1, 1, 1, 1, 1, 1, 1, 1, 1, 1, 1, 1, 1, 1, 1, 1, 1, 1, 1, 1, 1, 1, 1, 1, 1, 1, 1, 1, 1, 1, 1, 1, 1, 1, 1, 1, 1, 1, 1, 1, 1, 1, 1, 1, 1, 1, 1, 1, 1, 1, 1, 1, 1, 1, 1, 1, 1, 1, 1, 1, 1, 1, 1, 1, 1, 1, 1, 1, 1, 1, 1, 1, 1, 1, 1, 1, 1, 1, 1, 1, 1, 1, 1, 1, 1, 1, 1, 1, 1, 1, 1, 1, 1, 1, 1, 1, 1, 1, 1, 1, 1, 1, 1, 1, 1, 1, 1, 1, 1, 1, 1, 1, 1, 1, 1, 1, 1, 1, 1, 1, 1, 1, 1, 1, 1, 1, 1, 1, 1, 1, 1, 1, 1, 1, 1, 1, 1, 1, 1, 1, 1, 1, 1, 1, 1, 1, 1, 1, 1, 1, 1, 1, 1, 1, 1, 1, 1, 1, 1, 1, 1, 1, 1, 1, 1, 1, 1, 1, 1, 1, 1, 1, 1, 1, 1, 1, 1, 1, 1, 1, 1, 1, 1, 1, 1, 1, 1, 1, 1, 1, 1, 1, 1, 1, 1, 1, 1, 1, 1, 1, 1, 1, 1, 1, 1, 1, 1, 1, 1, 1, 1, 1, 1, 1, 1, 1, 1, 1, 1, 1, 1, 1, 1, 1, 1, 1, 1, 1, 1, 1, 1, 1, 1, 1, 1, 1, 1, 1, 1, 1, 1, 1, 1, 1, 1, 1, 1, 1, 1, 1, 1, 1, 1, 1, 1, 1, 1, 1, 1, 1, 1, 1, 1, 1, 1, 1, 1, 1, 1, 1, 1, 1, 1, 1, 1, 1, 1, 1, 1, 1, 1, 1, 1, 1, 1, 1, 1, 1, 1, 1, 1, 1, 1, 1, 1, 1, 1, 1, 1, 1, 1, 1, 1, 1, 1, 1, 1, 1, 1, 1, 1, 1, 1, 1, 1, 1, 1, 1, 1, 1, 1, 1, 1, 1, 1, 1, 1, 1, 1, 1, 1, 1, 1, 1, 1, 1, 1, 1, 1, 1, 1, 1, 1, 1, 1, 1, 1, 1, 1, 1, 1, 1, 1, 1, 1, 1, 1, 1, 1, 1, 1, 1, 1, 1, 1, 1, 1, 1, 1, 1, 1, 1, 1, 1, 1, 1, 1, 1, 1, 1, 1, 1, 1, 1, 1, 1, 1, 1, 1, 1, 1, 1, 1, 0, 0, 0, 0, 0, 0, 1, 0, 0, 1, 0, 0, 0, 0, 0, 0])
me_cube_014.polygons.foreach_set('material_index', [3, 3, 3, 3, 3, 3, 3, 3, 3, 3, 3, 3, 3, 3, 3, 3, 3, 3, 3, 3, 3, 177, 177, 177, 177, 177, 177, 177, 177, 0, 177, 177, 177, 177, 177, 177, 177, 177, 177, 177, 177, 177, 0, 0, 0, 0, 0, 0, 0, 0, 0, 0, 0, 0, 0, 1, 1, 57, 57, 57, 57, 57, 57, 57, 57, 57, 57, 57, 57, 57, 57, 57, 57, 57, 57, 57, 57, 4, 4, 1, 1, 1, 1, 1, 1, 1, 1, 1, 1, 1, 1, 3, 3, 3, 3, 3, 0, 0, 5, 5, 5, 5, 5, 12, 1, 1, 6, 6, 1, 1, 1, 1, 1, 1, 1, 0, 0, 1, 0, 0, 0, 0, 0, 1, 0, 0, 1, 0, 0, 1, 1, 0, 0, 0, 0, 0, 1, 1, 1, 1, 1, 1, 0, 1, 0, 0, 1, 0, 0, 0, 1, 0, 1, 0, 0, 0, 0, 1, 0, 1, 0, 1, 0, 0, 0, 1, 0, 0, 0, 0, 0, 1, 0, 1, 0, 1, 0, 0, 1, 1, 0, 0, 0, 14, 14, 0, 0, 0, 0, 0, 0, 14, 0, 0, 0, 1, 0, 0, 0, 0, 1, 0, 0, 0, 0, 1, 0, 0, 0, 0, 1, 0, 5, 1, 1, 0, 1, 0, 0, 0, 0, 4, 4, 4, 0, 0, 0, 12, 12, 12, 12, 6, 6, 6, 42, 1, 1, 0, 57, 0, 57, 57, 57, 57, 57, 57, 57, 57, 57, 57, 57, 57, 57, 57, 57, 57, 57, 57, 57, 57, 57, 57, 57, 57, 57, 57, 57, 57, 57, 1, 0, 0, 0, 0, 0, 12, 12, 12, 12, 0, 0, 0, 0, 0, 0, 0, 14, 14, 14, 116, 144, 144, 144, 144, 144, 144, 144, 144, 116, 144, 116, 144, 144, 116, 116, 116, 116, 144, 144, 144, 0, 144, 144, 116, 58, 86, 86, 86, 86, 86, 86, 86, 86, 86, 58, 86, 58, 86, 86, 86, 86, 86, 86, 86, 58, 58, 58, 86, 86, 86, 86, 86, 86, 86, 86, 86, 58, 86, 58, 58, 42, 42, 14, 116, 116, 0, 14, 14, 0, 14, 14, 0, 3, 3, 3, 0, 0, 0, 1, 0, 0, 0, 0, 0, 0, 1, 1, 1, 1, 1, 3, 3, 3, 1, 0, 1, 0, 0, 0, 0, 0, 5, 0, 0, 0, 0, 144, 144, 144, 144, 116, 116, 116, 144, 0, 144, 144, 116, 144, 116, 144, 86, 86, 58, 58, 58, 58, 86, 86, 58, 58, 58, 58, 116, 14, 14, 14, 14, 3, 0, 0, 1, 0, 0, 0, 0, 0, 0, 0, 0, 0, 0, 0, 0, 0, 0, 0, 0, 0, 0, 0, 0, 0, 0, 0, 0, 144, 0, 0, 0, 14, 0, 14, 14, 0, 0, 0, 14, 0, 0, 14, 0, 0, 0, 0, 0, 0])
me_cube_014.materials.append(mat_material_007)
me_cube_014.materials.append(mat_material)
me_cube_014.materials.append(mat_material_001)
me_cube_014.materials.append(mat_material_004)
me_cube_014.materials.append(mat_material_005)
me_cube_014.materials.append(mat_material_008)
me_cube_014.materials.append(mat_material_002)
me_cube_014.materials.append(mat_material_003)
me_cube_014.materials.append(mat_material_009)
me_cube_014.materials.append(mat_material_010)
me_cube_014.materials.append(mat_material_011)
me_cube_014.materials.append(mat_material_012)
me_cube_014.materials.append(mat_material_013)
me_cube_014.materials.append(mat_material_014)
me_cube_014.materials.append(mat_material_072)
me_cube_014.materials.append(mat_material_073)
me_cube_014.materials.append(mat_material_074)
me_cube_014.materials.append(mat_material_075)
me_cube_014.materials.append(mat_material_076)
me_cube_014.materials.append(mat_material_077)
me_cube_014.materials.append(mat_material_078)
me_cube_014.materials.append(mat_material_079)
me_cube_014.materials.append(mat_material_080)
me_cube_014.materials.append(mat_material_081)
me_cube_014.materials.append(mat_material_082)
me_cube_014.materials.append(mat_material_083)
me_cube_014.materials.append(mat_material_084)
me_cube_014.materials.append(mat_material_085)
me_cube_014.materials.append(mat_material_086)
me_cube_014.materials.append(mat_material_087)
me_cube_014.materials.append(mat_material_088)
me_cube_014.materials.append(mat_material_089)
me_cube_014.materials.append(mat_material_090)
me_cube_014.materials.append(mat_material_091)
me_cube_014.materials.append(mat_material_092)
me_cube_014.materials.append(mat_material_093)
me_cube_014.materials.append(mat_material_094)
me_cube_014.materials.append(mat_material_095)
me_cube_014.materials.append(mat_material_096)
me_cube_014.materials.append(mat_material_097)
me_cube_014.materials.append(mat_material_098)
me_cube_014.materials.append(mat_material_099)
me_cube_014.materials.append(mat_material_100)
me_cube_014.materials.append(mat_material_056)
me_cube_014.materials.append(mat_material_057)
me_cube_014.materials.append(mat_material_058)
me_cube_014.materials.append(mat_material_059)
me_cube_014.materials.append(mat_material_060)
me_cube_014.materials.append(mat_material_061)
me_cube_014.materials.append(mat_material_062)
me_cube_014.materials.append(mat_material_063)
me_cube_014.materials.append(mat_material_064)
me_cube_014.materials.append(mat_material_065)
me_cube_014.materials.append(mat_material_066)
me_cube_014.materials.append(mat_material_067)
me_cube_014.materials.append(mat_material_068)
me_cube_014.materials.append(mat_material_069)
me_cube_014.materials.append(mat_material_016)
me_cube_014.materials.append(mat_material_188)
me_cube_014.materials.append(mat_material_189)
me_cube_014.materials.append(mat_material_190)
me_cube_014.materials.append(mat_material_191)
me_cube_014.materials.append(mat_material_192)
me_cube_014.materials.append(mat_material_193)
me_cube_014.materials.append(mat_material_194)
me_cube_014.materials.append(mat_material_195)
me_cube_014.materials.append(mat_material_196)
me_cube_014.materials.append(mat_material_197)
me_cube_014.materials.append(mat_material_198)
me_cube_014.materials.append(mat_material_199)
me_cube_014.materials.append(mat_material_200)
me_cube_014.materials.append(mat_material_201)
me_cube_014.materials.append(mat_material_202)
me_cube_014.materials.append(mat_material_203)
me_cube_014.materials.append(mat_material_204)
me_cube_014.materials.append(mat_material_205)
me_cube_014.materials.append(mat_material_206)
me_cube_014.materials.append(mat_material_207)
me_cube_014.materials.append(mat_material_208)
me_cube_014.materials.append(mat_material_209)
me_cube_014.materials.append(mat_material_210)
me_cube_014.materials.append(mat_material_211)
me_cube_014.materials.append(mat_material_212)
me_cube_014.materials.append(mat_material_213)
me_cube_014.materials.append(mat_material_214)
me_cube_014.materials.append(mat_material_215)
me_cube_014.materials.append(mat_material_216)
me_cube_014.materials.append(mat_material_217)
me_cube_014.materials.append(mat_material_218)
me_cube_014.materials.append(mat_material_219)
me_cube_014.materials.append(mat_material_220)
me_cube_014.materials.append(mat_material_221)
me_cube_014.materials.append(mat_material_222)
me_cube_014.materials.append(mat_material_223)
me_cube_014.materials.append(mat_material_224)
me_cube_014.materials.append(mat_material_225)
me_cube_014.materials.append(mat_material_226)
me_cube_014.materials.append(mat_material_227)
me_cube_014.materials.append(mat_material_228)
me_cube_014.materials.append(mat_material_229)
me_cube_014.materials.append(mat_material_230)
me_cube_014.materials.append(mat_material_231)
me_cube_014.materials.append(mat_material_232)
me_cube_014.materials.append(mat_material_233)
me_cube_014.materials.append(mat_material_234)
me_cube_014.materials.append(mat_material_235)
me_cube_014.materials.append(mat_material_236)
me_cube_014.materials.append(mat_material_237)
me_cube_014.materials.append(mat_material_238)
me_cube_014.materials.append(mat_material_239)
me_cube_014.materials.append(mat_material_240)
me_cube_014.materials.append(mat_material_241)
me_cube_014.materials.append(mat_material_242)
me_cube_014.materials.append(mat_material_243)
me_cube_014.materials.append(mat_material_244)
me_cube_014.materials.append(mat_material_245)
me_cube_014.materials.append(mat_material_130)
me_cube_014.materials.append(mat_material_131)
me_cube_014.materials.append(mat_material_132)
me_cube_014.materials.append(mat_material_133)
me_cube_014.materials.append(mat_material_134)
me_cube_014.materials.append(mat_material_135)
me_cube_014.materials.append(mat_material_136)
me_cube_014.materials.append(mat_material_137)
me_cube_014.materials.append(mat_material_138)
me_cube_014.materials.append(mat_material_139)
me_cube_014.materials.append(mat_material_140)
me_cube_014.materials.append(mat_material_141)
me_cube_014.materials.append(mat_material_142)
me_cube_014.materials.append(mat_material_143)
me_cube_014.materials.append(mat_material_144)
me_cube_014.materials.append(mat_material_145)
me_cube_014.materials.append(mat_material_146)
me_cube_014.materials.append(mat_material_147)
me_cube_014.materials.append(mat_material_148)
me_cube_014.materials.append(mat_material_149)
me_cube_014.materials.append(mat_material_150)
me_cube_014.materials.append(mat_material_151)
me_cube_014.materials.append(mat_material_152)
me_cube_014.materials.append(mat_material_153)
me_cube_014.materials.append(mat_material_154)
me_cube_014.materials.append(mat_material_155)
me_cube_014.materials.append(mat_material_156)
me_cube_014.materials.append(mat_material_157)
me_cube_014.materials.append(mat_material_158)
me_cube_014.materials.append(mat_material_159)
me_cube_014.materials.append(mat_material_160)
me_cube_014.materials.append(mat_material_161)
me_cube_014.materials.append(mat_material_162)
me_cube_014.materials.append(mat_material_163)
me_cube_014.materials.append(mat_material_164)
me_cube_014.materials.append(mat_material_165)
me_cube_014.materials.append(mat_material_166)
me_cube_014.materials.append(mat_material_167)
me_cube_014.materials.append(mat_material_168)
me_cube_014.materials.append(mat_material_169)
me_cube_014.materials.append(mat_material_170)
me_cube_014.materials.append(mat_material_171)
me_cube_014.materials.append(mat_material_172)
me_cube_014.materials.append(mat_material_173)
me_cube_014.materials.append(mat_material_174)
me_cube_014.materials.append(mat_material_175)
me_cube_014.materials.append(mat_material_176)
me_cube_014.materials.append(mat_material_177)
me_cube_014.materials.append(mat_material_178)
me_cube_014.materials.append(mat_material_179)
me_cube_014.materials.append(mat_material_180)
me_cube_014.materials.append(mat_material_181)
me_cube_014.materials.append(mat_material_182)
me_cube_014.materials.append(mat_material_183)
me_cube_014.materials.append(mat_material_184)
me_cube_014.materials.append(mat_material_185)
me_cube_014.materials.append(mat_material_186)
me_cube_014.materials.append(mat_material_187)
me_cube_014.materials.append(mat_material_006)
me_cube_014.materials.append(mat_material_029)
me_cube_014.materials.append(mat_material_030)
me_cube_014.materials.append(mat_material_031)
me_cube_014.materials.append(mat_material_032)
me_cube_014.materials.append(mat_material_033)
me_cube_014.materials.append(mat_material_034)
me_cube_014.materials.append(mat_material_035)
me_cube_014.materials.append(mat_material_036)
me_cube_014.materials.append(mat_material_037)
me_cube_014.materials.append(mat_material_038)
me_cube_014.materials.append(mat_material_039)
me_cube_014.materials.append(mat_material_040)
me_cube_014.materials.append(mat_material_041)
me_cube_014.use_remesh_preserve_volume = False
me_cube_014.use_remesh_preserve_attributes = False
me_cube_014.use_mirror_vertex_groups = False
me_cube_014.update()
me_cube_008 = bpy.data.meshes.new('Cube.008')
me_cube_008.from_pydata([(0.2524, -0.02896, -0.153), (0.2524, -0.02896, 0.1677), (-0.2524, -0.02896, -0.153), (-0.2524, -0.02896, 0.1677), (0.2524, 0.0186, -0.153), (0.2524, 0.0186, 0.1677), (-0.219, 0.0186, 0.1427), (-0.219, 0.0186, -0.128), (0.219, 0.0186, -0.128), (0.219, 0.0186, 0.1427), (-0.2524, 0.0186, -0.153), (-0.2524, 0.0186, 0.1677), (-0.0146, 0.0186, -0.128), (0.0146, 0.0186, -0.128), (0.219, 0.0186, -0.003948), (0.219, 0.0186, 0.01862), (-0.219, 0.0186, -0.003948), (-0.219, 0.0186, 0.01862), (0.0146, 0.0186, 0.1427), (-0.0146, 0.0186, 0.1427), (0.2517, -0.02841, -0.003673), (0.2517, -0.02841, 0.01834), (-0.2517, -0.02841, -0.003673), (-0.2517, -0.02841, 0.01834), (0.0146, 0.0186, 0.01862), (-0.0146, 0.0186, 0.01862), (-0.0146, 0.0186, -0.003948), (0.0146, 0.0186, -0.003948), (0.01696, -0.02713, 0.1646), (-0.01696, -0.02713, 0.1646), (0.0146, -0.02713, 0.01862), (-0.0146, -0.02713, 0.01862), (-0.0146, 0.0186, -0.128), (0.0146, 0.0186, -0.128), (-0.0146, 0.0186, -0.003948), (0.0146, 0.0186, -0.003948), (-0.01696, -0.02713, -0.1499), (0.01696, -0.02713, -0.1499), (-0.0146, -0.02713, -0.003948), (0.0146, -0.02713, -0.003948)], [], [(0, 2, 10, 4), (0, 8, 13, 12, 7, 2), (5, 4, 8, 14, 15, 9), (10, 11, 6, 17, 16, 7), (1, 5, 11, 3), (2, 3, 11, 10), (6, 11, 5, 9, 18, 19), (7, 12, 13, 8, 4, 10), (3, 6, 19, 18, 9, 1), (1, 0, 4, 5), (2, 7, 16, 17, 6, 3), (8, 0, 1, 9, 15, 14), (16, 14, 20, 22), (21, 23, 22, 20), (15, 17, 23, 21), (17, 16, 22, 23), (14, 15, 21, 20), (18, 28, 30, 24), (26, 27, 35, 34), (14, 16, 17, 15), (28, 29, 31, 30), (19, 18, 28, 29), (24, 25, 31, 30), (25, 31, 29, 19), (24, 25, 19, 18), (33, 32, 36, 37), (12, 26, 34, 32), (13, 12, 32, 33), (27, 13, 33, 35), (37, 39, 38, 36), (35, 39, 37, 33), (34, 35, 39, 38), (32, 36, 38, 34), (34, 35, 33, 32), (0, 2, 3, 1)])
me_cube_008.materials.append(mat_material_015)
me_cube_008.materials.append(mat_material_017)
me_cube_008.materials.append(mat_material_018)
me_cube_008.materials.append(mat_material_019)
me_cube_008.materials.append(mat_material_020)
me_cube_008.materials.append(mat_material_021)
me_cube_008.materials.append(mat_material_022)
me_cube_008.materials.append(mat_material_023)
me_cube_008.materials.append(mat_material_024)
me_cube_008.materials.append(mat_material_025)
me_cube_008.materials.append(mat_material_026)
me_cube_008.materials.append(mat_material_027)
me_cube_008.materials.append(mat_material_028)
me_cube_008.materials.append(mat_material_042)
me_cube_008.materials.append(mat_material_043)
me_cube_008.materials.append(mat_material_044)
me_cube_008.materials.append(mat_material_045)
me_cube_008.materials.append(mat_material_046)
me_cube_008.materials.append(mat_material_047)
me_cube_008.materials.append(mat_material_048)
me_cube_008.materials.append(mat_material_049)
me_cube_008.materials.append(mat_material_050)
me_cube_008.materials.append(mat_material_051)
me_cube_008.materials.append(mat_material_052)
me_cube_008.materials.append(mat_material_053)
me_cube_008.materials.append(mat_material_054)
me_cube_008.materials.append(mat_material_055)
me_cube_008.materials.append(mat_material_070)
me_cube_008.materials.append(mat_material_071)
me_cube_008.use_remesh_preserve_volume = False
me_cube_008.use_remesh_preserve_attributes = False
me_cube_008.use_mirror_vertex_groups = False
me_cube_008.update()

# ---- objects
ob_telon_perusta_010 = bpy.data.objects.new('Telon perusta.010', me_cube_012)
ob_telon_perusta_007 = bpy.data.objects.new('Telon perusta.007', me_cube_007)
ob_telon_perusta_006 = bpy.data.objects.new('Telon perusta.006', me_cube_005)
ob_telon_perusta_005 = bpy.data.objects.new('Telon perusta.005', me_cube_002)
ob_cube = bpy.data.objects.new('Cube', me_cube)
ob_telon_perusta_020 = bpy.data.objects.new('Telon perusta.020', me_cube_025)
ob_telon_perusta_004 = bpy.data.objects.new('Telon perusta.004', me_cube_006)
ob_telon_perusta_001 = bpy.data.objects.new('Telon perusta.001', me_cube_001)
ob_telon_perusta_000 = bpy.data.objects.new('Telon perusta.000', me_cube_014)
ob_telon_perusta_009 = bpy.data.objects.new('Telon perusta.009', me_cube_008)

# ---- transforms, parenting, visibility, modifiers, constraints
ob_telon_perusta_010.location = (-0.4206, 5.437, 6.624)
ob_telon_perusta_010.scale = (3.0, 2.0, 4.0)
ob_telon_perusta_010.lock_rotations_4d = False
ob_telon_perusta_010.empty_display_type = 'ARROWS'
ob_telon_perusta_010.lineart.crease_threshold = 0.0
ob_telon_perusta_007.location = (-1.678, -0.4728, 5.443)
ob_telon_perusta_007.scale = (3.0, 2.0, 4.0)
ob_telon_perusta_007.lock_rotations_4d = False
ob_telon_perusta_007.empty_display_type = 'ARROWS'
ob_telon_perusta_007.lineart.crease_threshold = 0.0
ob_telon_perusta_006.location = (0.0, 1.439, 4.002)
ob_telon_perusta_006.scale = (3.0, 2.0, 4.0)
ob_telon_perusta_006.lock_rotations_4d = False
ob_telon_perusta_006.empty_display_type = 'ARROWS'
ob_telon_perusta_006.lineart.crease_threshold = 0.0
ob_telon_perusta_005.location = (-4.727, 1.778, 6.885)
ob_telon_perusta_005.scale = (3.0, 2.0, 4.0)
ob_telon_perusta_005.lock_rotations_4d = False
ob_telon_perusta_005.empty_display_type = 'ARROWS'
ob_telon_perusta_005.hide_render = True
ob_telon_perusta_005.lineart.crease_threshold = 0.0
ob_cube.location = (4.149, 2.163, 5.606)
ob_cube.scale = (1.128, 1.128, 1.128)
ob_cube.lineart.crease_threshold = 0.0
ob_telon_perusta_020.location = (0.0, -3.01, 4.002)
ob_telon_perusta_020.scale = (3.0, 2.0, 4.0)
ob_telon_perusta_020.lock_rotations_4d = False
ob_telon_perusta_020.empty_display_type = 'ARROWS'
ob_telon_perusta_020.lineart.crease_threshold = 0.0
ob_telon_perusta_004.location = (0.0, -2.066, 4.002)
ob_telon_perusta_004.scale = (3.0, 2.0, 4.0)
ob_telon_perusta_004.lock_rotations_4d = False
ob_telon_perusta_004.empty_display_type = 'ARROWS'
ob_telon_perusta_004.lineart.crease_threshold = 0.0
ob_telon_perusta_001.location = (-0.8637, -1.921, 1.35)
ob_telon_perusta_001.scale = (3.0, 2.0, 4.0)
ob_telon_perusta_001.lock_rotations_4d = False
ob_telon_perusta_001.empty_display_type = 'ARROWS'
ob_telon_perusta_001.lineart.crease_threshold = 0.0
ob_telon_perusta_000.location = (0.0, 1.439, 3.373)
ob_telon_perusta_000.scale = (3.0, 2.0, 4.0)
ob_telon_perusta_000.lock_rotations_4d = False
ob_telon_perusta_000.empty_display_type = 'ARROWS'
ob_telon_perusta_000.lineart.crease_threshold = 0.0
_m = ob_telon_perusta_000.modifiers.new('Auto Smooth', 'NODES')
_m.node_group = ng_auto_smooth
_gi = [s.identifier for s in ng_auto_smooth.interface.items_tree if s.item_type == 'SOCKET' and s.in_out == 'INPUT']
_m[_gi[1]] = 1.047  # Angle
ob_telon_perusta_009.location = (-3.067, 5.445, 1.561)
ob_telon_perusta_009.scale = (3.0, 2.0, 4.0)
ob_telon_perusta_009.lock_rotations_4d = False
ob_telon_perusta_009.empty_display_type = 'ARROWS'
ob_telon_perusta_009.lineart.crease_threshold = 0.0

# ---- collection membership
col_collection_1.objects.link(ob_telon_perusta_010)
col_collection_1.objects.link(ob_telon_perusta_007)
col_collection_1.objects.link(ob_telon_perusta_006)
col_collection_1.objects.link(ob_telon_perusta_005)
col_collection_1.objects.link(ob_cube)
col_collection_1.objects.link(ob_telon_perusta_020)
col_collection_1.objects.link(ob_telon_perusta_004)
col_collection_1.objects.link(ob_telon_perusta_001)
col_collection_1.objects.link(ob_telon_perusta_000)
col_collection_1.objects.link(ob_telon_perusta_009)

# ---- scene / render settings (as saved in the file)
scene.frame_start = 1; scene.frame_end = 250; scene.frame_set(1)
scene.render.engine = 'CYCLES'
scene.render.resolution_percentage = 50
scene.render.dither_intensity = 0.0
scene.cycles.use_denoising = False
scene.cycles.samples = 10
scene.cycles.sampling_pattern = 'TABULATED_SOBOL'
scene.cycles.light_sampling_threshold = 0.0
scene.cycles.use_adaptive_sampling = False
scene.cycles.use_light_tree = False
scene.cycles.blur_glossy = 0.0
scene.cycles.pixel_filter_type = 'GAUSSIAN'
scene.cycles.sample_clamp_indirect = 0.0
scene.view_settings.view_transform = 'Standard'
bpy.context.view_layer.update()

# ---- added for rendering (the .blend has no active camera and no usable light): camera, sun
cam_auto = bpy.data.cameras.new('AutoCamera')
cam_auto.lens = 50.0
cam_auto.sensor_width = 36.0
cam_auto.clip_end = 1000.0
ob_auto_camera = bpy.data.objects.new('AutoCamera', cam_auto)
scene.collection.objects.link(ob_auto_camera)
ob_auto_camera.location = (18.0371, -20.1415, 20.3968)
ob_auto_camera.rotation_euler = (1.09748, -7.21219e-08, 0.694738)
scene.camera = ob_auto_camera
light_auto_sun = bpy.data.lights.new('AutoSun', 'SUN')
light_auto_sun.energy = 3.0
light_auto_sun.angle = 0.0523599
ob_auto_sun = bpy.data.objects.new('AutoSun', light_auto_sun)
scene.collection.objects.link(ob_auto_sun)
ob_auto_sun.rotation_euler = (0.872665, 0.174533, 0.523599)
bpy.context.view_layer.update()
